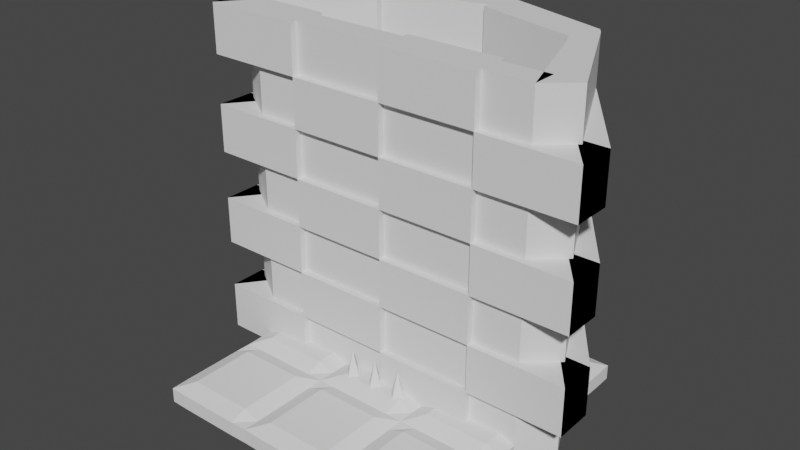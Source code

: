 # Source: Tiles.blend  (saved by Blender 2.90.8; exported with 4.5.12 LTS)
import bpy
from mathutils import Matrix  # noqa: F401  (used for matrix-valued properties, if any)

bpy.ops.wm.read_factory_settings(use_empty=True)
scene = bpy.context.scene
scene.name = 'Scene'

# ---- collections
col_collection = bpy.data.collections.new('Collection'); scene.collection.children.link(col_collection)

# ---- materials (node trees are filled in below, after node groups)
mat_material = bpy.data.materials.new('Material')
mat_material.alpha_threshold = 0.0
mat_material.use_transparent_shadow = False
mat_material.line_color = (0.0, 0.0, 0.0, 1.0)
mat_material_001 = bpy.data.materials.new('Material.001')
mat_material_001.alpha_threshold = 0.0
mat_material_001.use_transparent_shadow = False
mat_material_001.line_color = (0.0, 0.0, 0.0, 1.0)

# ---- material node trees
mat_material.use_nodes = True; mat_material.node_tree.nodes.clear()
_N = mat_material.node_tree.nodes; _L = mat_material.node_tree.links
n0 = _N.new('ShaderNodeOutputMaterial'); n0.name = 'Material Output'; n0.location = (300, 300)
n1 = _N.new('ShaderNodeBsdfPrincipled'); n1.name = 'Principled BSDF'; n1.location = (10, 300)
n1.distribution = 'GGX'
n1.subsurface_method = 'BURLEY'
n1.inputs[2].default_value = 0.4
n1.inputs[3].default_value = 1.45
n1.inputs[27].default_value = (0.0, 0.0, 0.0, 1.0)
n1.inputs[28].default_value = 1.0
_L.new(n1.outputs[0], n0.inputs[0])
n0.is_active_output = True
mat_material_001.use_nodes = True; mat_material_001.node_tree.nodes.clear()
_N = mat_material_001.node_tree.nodes; _L = mat_material_001.node_tree.links
n0 = _N.new('ShaderNodeOutputMaterial'); n0.name = 'Material Output'; n0.location = (300, 300)
n1 = _N.new('ShaderNodeBsdfPrincipled'); n1.name = 'Principled BSDF'; n1.location = (10, 300)
n1.distribution = 'GGX'
n1.subsurface_method = 'BURLEY'
n1.inputs[2].default_value = 0.4
n1.inputs[3].default_value = 1.45
n1.inputs[27].default_value = (0.0, 0.0, 0.0, 1.0)
n1.inputs[28].default_value = 1.0
_L.new(n1.outputs[0], n0.inputs[0])
n0.is_active_output = True

# ---- world
world_world = bpy.data.worlds.new('World'); scene.world = world_world
world_world.use_nodes = True; world_world.node_tree.nodes.clear()
_N = world_world.node_tree.nodes; _L = world_world.node_tree.links
n0 = _N.new('ShaderNodeOutputWorld'); n0.name = 'World Output'; n0.location = (300, 300)
n1 = _N.new('ShaderNodeBackground'); n1.name = 'Background'; n1.location = (10, 300)
n1.inputs[0].default_value = (0.05088, 0.05088, 0.05088, 1.0)
_L.new(n1.outputs[0], n0.inputs[0])
n0.is_active_output = True
world_world.color = (0.05088, 0.05088, 0.05088)
world_world.use_sun_shadow = False
world_world.sun_shadow_jitter_overblur = 0.0

# ---- meshes
me_cube = bpy.data.meshes.new('Cube')
me_cube.from_pydata([(1.0, 1.0, 0.1816), (1.0, 1.0, 0.0), (1.0, -1.0, 0.1816), (1.0, -1.0, 0.0), (-1.0, 1.0, 0.1816), (-1.0, 1.0, 0.0), (-1.0, -1.0, 0.1816), (-1.0, -1.0, 0.0), (0.9211, -0.9211, 0.2314), (-0.9211, -0.9211, 0.2314), (0.9211, 0.9211, 0.2314), (-0.9211, 0.9211, 0.2314), (0.7369, -0.9211, 0.2314), (0.5527, -0.9211, 0.2314), (0.3685, -0.9211, 0.2314), (0.1842, -0.9211, 0.2314), (0.0, -0.9211, 0.2314), (-0.1842, -0.9211, 0.2314), (-0.3685, -0.9211, 0.2314), (-0.5527, -0.9211, 0.2314), (-0.7369, -0.9211, 0.2314), (0.9211, 0.7369, 0.2314), (0.9211, 0.5527, 0.2314), (0.9211, 0.3685, 0.2314), (0.9211, 0.1842, 0.2314), (0.9211, 0.0, 0.2314), (0.9211, -0.1842, 0.2314), (0.9211, -0.3685, 0.2314), (0.9211, -0.5527, 0.2314), (0.9211, -0.7369, 0.2314), (-0.9211, -0.7369, 0.2314), (-0.9211, -0.5527, 0.2314), (-0.9211, -0.3685, 0.2314), (-0.9211, -0.1842, 0.2314), (-0.9211, 0.0, 0.2314), (-0.9211, 0.1842, 0.2314), (-0.9211, 0.3685, 0.2314), (-0.9211, 0.5527, 0.2314), (-0.9211, 0.7369, 0.2314), (-0.7369, 0.9211, 0.2314), (-0.5527, 0.9211, 0.2314), (-0.3685, 0.9211, 0.2314), (-0.1842, 0.9211, 0.2314), (0.0, 0.9211, 0.2314), (0.1842, 0.9211, 0.2314), (0.3685, 0.9211, 0.2314), (0.5527, 0.9211, 0.2314), (0.7369, 0.9211, 0.2314), (0.7369, 0.7369, 0.2314), (0.7369, 0.5527, 0.2314), (0.7369, 0.3685, 0.2314), (0.7369, 0.1842, 0.2314), (0.7369, 0.0, 0.2314), (0.7369, -0.1842, 0.2314), (0.7369, -0.3685, 0.2314), (0.7369, -0.5527, 0.2314), (0.7369, -0.7369, 0.2314), (0.5527, 0.7369, 0.2314), (0.5527, 0.5527, 0.8882), (0.5527, 0.3685, 0.2314), (0.5527, 0.1842, 0.2314), (0.5527, 0.0, 0.8882), (0.5527, -0.1842, 0.2314), (0.5527, -0.3685, 0.2314), (0.5527, -0.5527, 0.8882), (0.5527, -0.7369, 0.2314), (0.3685, 0.7369, 0.2314), (0.3685, 0.5527, 0.2314), (0.3685, 0.3685, 0.2314), (0.3685, 0.1842, 0.2314), (0.3685, 0.0, 0.2314), (0.3685, -0.1842, 0.2314), (0.3685, -0.3685, 0.2314), (0.3685, -0.5527, 0.2314), (0.3685, -0.7369, 0.2314), (0.1842, 0.7369, 0.2314), (0.1842, 0.5527, 0.2314), (0.1842, 0.3685, 0.2314), (0.1842, 0.1842, 0.2314), (0.1842, 0.0, 0.2314), (0.1842, -0.1842, 0.2314), (0.1842, -0.3685, 0.2314), (0.1842, -0.5527, 0.2314), (0.1842, -0.7369, 0.2314), (0.0, 0.7369, 0.2314), (0.0, 0.5527, 0.8882), (0.0, 0.3685, 0.2314), (0.0, 0.1842, 0.2314), (0.0, 0.0, 0.8882), (0.0, -0.1842, 0.2314), (0.0, -0.3685, 0.2314), (0.0, -0.5527, 0.8882), (0.0, -0.7369, 0.2314), (-0.1842, 0.7369, 0.2314), (-0.1842, 0.5527, 0.2314), (-0.1842, 0.3685, 0.2314), (-0.1842, 0.1842, 0.2314), (-0.1842, 0.0, 0.2314), (-0.1842, -0.1842, 0.2314), (-0.1842, -0.3685, 0.2314), (-0.1842, -0.5527, 0.2314), (-0.1842, -0.7369, 0.2314), (-0.3685, 0.7369, 0.2314), (-0.3685, 0.5527, 0.2314), (-0.3685, 0.3685, 0.2314), (-0.3685, 0.1842, 0.2314), (-0.3685, 0.0, 0.2314), (-0.3685, -0.1842, 0.2314), (-0.3685, -0.3685, 0.2314), (-0.3685, -0.5527, 0.2314), (-0.3685, -0.7369, 0.2314), (-0.5527, 0.7369, 0.2314), (-0.5527, 0.5527, 0.8882), (-0.5527, 0.3685, 0.2314), (-0.5527, 0.1842, 0.2314), (-0.5527, 0.0, 0.8882), (-0.5527, -0.1842, 0.2314), (-0.5527, -0.3685, 0.2314), (-0.5527, -0.5527, 0.8882), (-0.5527, -0.7369, 0.2314), (-0.7369, 0.7369, 0.2314), (-0.7369, 0.5527, 0.2314), (-0.7369, 0.3685, 0.2314), (-0.7369, 0.1842, 0.2314), (-0.7369, 0.0, 0.2314), (-0.7369, -0.1842, 0.2314), (-0.7369, -0.3685, 0.2314), (-0.7369, -0.5527, 0.2314), (-0.7369, -0.7369, 0.2314)], [], [(0, 4, 11, 39, 40, 41, 42, 43, 44, 45, 46, 47, 10), (3, 2, 6, 7), (7, 6, 4, 5), (5, 1, 3, 7), (1, 0, 2, 3), (5, 4, 0, 1), (128, 30, 9, 20), (6, 2, 8, 12, 13, 14, 15, 16, 17, 18, 19, 20, 9), (4, 6, 9, 30, 31, 32, 33, 34, 35, 36, 37, 38, 11), (2, 0, 10, 21, 22, 23, 24, 25, 26, 27, 28, 29, 8), (29, 56, 12, 8), (56, 65, 13, 12), (65, 74, 14, 13), (74, 83, 15, 14), (83, 92, 16, 15), (92, 101, 17, 16), (101, 110, 18, 17), (110, 119, 19, 18), (119, 128, 20, 19), (10, 47, 48, 21), (21, 48, 49, 22), (22, 49, 50, 23), (23, 50, 51, 24), (24, 51, 52, 25), (25, 52, 53, 26), (26, 53, 54, 27), (27, 54, 55, 28), (28, 55, 56, 29), (47, 46, 57, 48), (102, 111, 103), (50, 49, 59), (50, 59, 60, 51), (84, 85, 76), (62, 52, 61), (53, 62, 63, 54), (75, 84, 76), (53, 52, 62), (46, 45, 66, 57), (97, 87, 96), (68, 59, 67), (59, 68, 69, 60), (60, 70, 61), (61, 70, 62), (62, 71, 72, 63), (70, 60, 69), (71, 62, 70), (45, 44, 75, 66), (66, 75, 76, 67), (67, 76, 77, 68), (68, 77, 78, 69), (69, 78, 79, 70), (70, 79, 80, 71), (71, 80, 81, 72), (72, 81, 82, 73), (73, 82, 83, 74), (44, 43, 84, 75), (57, 58, 49), (65, 55, 64), (77, 86, 87, 78), (48, 57, 49), (56, 55, 65), (80, 89, 90, 81), (60, 61, 52), (92, 82, 91), (43, 42, 93, 84), (57, 67, 58), (64, 73, 65), (86, 95, 96, 87), (67, 57, 66), (74, 65, 73), (89, 98, 99, 90), (84, 94, 85), (91, 100, 92), (42, 41, 102, 93), (93, 102, 103, 94), (94, 103, 104, 95), (95, 104, 105, 96), (96, 105, 106, 97), (97, 106, 107, 98), (98, 107, 108, 99), (99, 108, 109, 100), (100, 109, 110, 101), (41, 40, 111, 102), (51, 60, 52), (83, 82, 92), (104, 113, 114, 105), (63, 64, 55), (119, 109, 118), (107, 116, 117, 108), (54, 63, 55), (110, 109, 119), (40, 39, 120, 111), (94, 84, 93), (101, 92, 100), (113, 122, 123, 114), (111, 121, 112), (118, 127, 119), (116, 125, 126, 117), (121, 111, 120), (128, 119, 127), (39, 11, 38, 120), (120, 38, 37, 121), (121, 37, 36, 122), (122, 36, 35, 123), (123, 35, 34, 124), (124, 34, 33, 125), (125, 33, 32, 126), (126, 32, 31, 127), (127, 31, 30, 128), (59, 49, 58), (80, 79, 89), (89, 79, 88), (107, 106, 116), (116, 106, 115), (104, 103, 113), (113, 103, 112), (77, 76, 86), (86, 76, 85), (111, 112, 103), (105, 114, 106), (114, 115, 106), (108, 117, 109), (117, 118, 109), (81, 90, 82), (90, 91, 82), (78, 87, 79), (87, 88, 79), (87, 97, 88), (124, 114, 123), (114, 124, 115), (127, 117, 126), (117, 127, 118), (100, 90, 99), (90, 100, 91), (73, 63, 72), (63, 73, 64), (58, 67, 59), (95, 86, 94), (85, 94, 86), (122, 113, 121), (112, 121, 113), (125, 116, 124), (115, 124, 116), (98, 89, 97), (88, 97, 89)])
_uv = me_cube.uv_layers.new(name='UVMap')
_uv.uv.foreach_set('vector', [0.9054, 0.08493, 0.9085, 0.8995, 0.8588, 0.8494, 0.8565, 0.7843, 0.8551, 0.7149, 0.8536, 0.6432, 0.8523, 0.5711, 0.8511, 0.4989, 0.8494, 0.4244, 0.8478, 0.3515, 0.8461, 0.28, 0.8446, 0.2075, 0.8445, 0.1395, 0.002611, 0.002764, 0.08495, 0.0784, 0.09194, 0.9184, 0.01238, 0.9851, 0.01238, 0.9851, 0.09194, 0.9184, 0.9085, 0.8995, 0.9967, 0.9966, 0.9731, 0.9691, 0.01753, 0.9691, 0.01753, 0.01347, 0.9731, 0.01347, 1.001, 0.002572, 0.9054, 0.08493, 0.08495, 0.0784, 0.002611, 0.002764, 0.9967, 0.9966, 0.9085, 0.8995, 0.9054, 0.08493, 1.001, 0.002572, 0.2183, 0.7897, 0.2169, 0.8594, 0.1489, 0.8618, 0.1488, 0.7938, 0.09194, 0.9184, 0.08495, 0.0784, 0.1346, 0.152, 0.1369, 0.217, 0.1383, 0.2864, 0.1398, 0.3582, 0.1411, 0.4302, 0.1423, 0.5025, 0.144, 0.5769, 0.1456, 0.6498, 0.1473, 0.7213, 0.1488, 0.7938, 0.1489, 0.8618, 0.9085, 0.8995, 0.09194, 0.9184, 0.1489, 0.8618, 0.2169, 0.8594, 0.2894, 0.8581, 0.3609, 0.8571, 0.4338, 0.856, 0.5083, 0.8548, 0.5805, 0.8534, 0.6525, 0.852, 0.7243, 0.8507, 0.7937, 0.8495, 0.8588, 0.8494, 0.08495, 0.0784, 0.9054, 0.08493, 0.8445, 0.1395, 0.7765, 0.142, 0.704, 0.1432, 0.6325, 0.1442, 0.5596, 0.1453, 0.4851, 0.1465, 0.4129, 0.148, 0.3409, 0.1494, 0.2691, 0.1506, 0.1997, 0.1518, 0.1346, 0.152, 0.1997, 0.1518, 0.2039, 0.2187, 0.1369, 0.217, 0.1346, 0.152, 0.2039, 0.2187, 0.206, 0.2888, 0.1383, 0.2864, 0.1369, 0.217, 0.206, 0.2888, 0.209, 0.3584, 0.1398, 0.3582, 0.1383, 0.2864, 0.209, 0.3584, 0.2108, 0.4302, 0.1411, 0.4302, 0.1398, 0.3582, 0.2108, 0.4302, 0.2121, 0.5029, 0.1423, 0.5025, 0.1411, 0.4302, 0.2121, 0.5029, 0.2145, 0.5751, 0.144, 0.5769, 0.1423, 0.5025, 0.2145, 0.5751, 0.2158, 0.6476, 0.1456, 0.6498, 0.144, 0.5769, 0.2158, 0.6476, 0.2165, 0.7193, 0.1473, 0.7213, 0.1456, 0.6498, 0.2165, 0.7193, 0.2183, 0.7897, 0.1488, 0.7938, 0.1473, 0.7213, 0.8445, 0.1395, 0.8446, 0.2075, 0.7751, 0.2116, 0.7765, 0.142, 0.7765, 0.142, 0.7751, 0.2116, 0.7046, 0.2124, 0.704, 0.1432, 0.704, 0.1432, 0.7046, 0.2124, 0.6329, 0.2144, 0.6325, 0.1442, 0.6325, 0.1442, 0.6329, 0.2144, 0.5604, 0.2159, 0.5596, 0.1453, 0.5596, 0.1453, 0.5604, 0.2159, 0.4882, 0.2161, 0.4851, 0.1465, 0.4851, 0.1465, 0.4882, 0.2161, 0.4155, 0.2176, 0.4129, 0.148, 0.4129, 0.148, 0.4155, 0.2176, 0.3437, 0.2185, 0.3409, 0.1494, 0.3409, 0.1494, 0.3437, 0.2185, 0.274, 0.2182, 0.2691, 0.1506, 0.2691, 0.1506, 0.274, 0.2182, 0.2039, 0.2187, 0.1997, 0.1518, 0.8446, 0.2075, 0.8461, 0.28, 0.777, 0.2821, 0.7751, 0.2116, 0.7844, 0.6429, 0.7874, 0.7126, 0.7165, 0.6421, 0.6329, 0.2144, 0.7046, 0.2124, 0.6339, 0.2853, 0.6329, 0.2144, 0.6339, 0.2853, 0.5633, 0.2846, 0.5604, 0.2159, 0.7813, 0.4984, 0.711, 0.4995, 0.7101, 0.4259, 0.4174, 0.2882, 0.4882, 0.2161, 0.4898, 0.2865, 0.4155, 0.2176, 0.4174, 0.2882, 0.3471, 0.2863, 0.3437, 0.2185, 0.7789, 0.4262, 0.7813, 0.4984, 0.7101, 0.4259, 0.4155, 0.2176, 0.4882, 0.2161, 0.4174, 0.2882, 0.8461, 0.28, 0.8478, 0.3515, 0.7776, 0.3537, 0.777, 0.2821, 0.4979, 0.573, 0.569, 0.4992, 0.5706, 0.5718, 0.6365, 0.3554, 0.6339, 0.2853, 0.7067, 0.3554, 0.6339, 0.2853, 0.6365, 0.3554, 0.5644, 0.3566, 0.5633, 0.2846, 0.5633, 0.2846, 0.4913, 0.3577, 0.4898, 0.2865, 0.4898, 0.2865, 0.4913, 0.3577, 0.4174, 0.2882, 0.4174, 0.2882, 0.4208, 0.3577, 0.349, 0.3584, 0.3471, 0.2863, 0.4913, 0.3577, 0.5633, 0.2846, 0.5644, 0.3566, 0.4208, 0.3577, 0.4174, 0.2882, 0.4913, 0.3577, 0.8478, 0.3515, 0.8494, 0.4244, 0.7789, 0.4262, 0.7776, 0.3537, 0.7776, 0.3537, 0.7789, 0.4262, 0.7101, 0.4259, 0.7067, 0.3554, 0.7067, 0.3554, 0.7101, 0.4259, 0.6381, 0.4276, 0.6365, 0.3554, 0.6365, 0.3554, 0.6381, 0.4276, 0.5661, 0.4286, 0.5644, 0.3566, 0.5644, 0.3566, 0.5661, 0.4286, 0.4955, 0.4284, 0.4913, 0.3577, 0.4913, 0.3577, 0.4955, 0.4284, 0.4228, 0.4295, 0.4208, 0.3577, 0.4208, 0.3577, 0.4228, 0.4295, 0.351, 0.4302, 0.349, 0.3584, 0.349, 0.3584, 0.351, 0.4302, 0.2814, 0.4295, 0.2769, 0.3593, 0.2769, 0.3593, 0.2814, 0.4295, 0.2108, 0.4302, 0.209, 0.3584, 0.8494, 0.4244, 0.8511, 0.4989, 0.7813, 0.4984, 0.7789, 0.4262, 0.777, 0.2821, 0.7056, 0.2837, 0.7046, 0.2124, 0.206, 0.2888, 0.274, 0.2182, 0.2754, 0.2876, 0.6381, 0.4276, 0.6398, 0.5006, 0.569, 0.4992, 0.5661, 0.4286, 0.7751, 0.2116, 0.777, 0.2821, 0.7046, 0.2124, 0.2039, 0.2187, 0.274, 0.2182, 0.206, 0.2888, 0.4228, 0.4295, 0.4244, 0.5021, 0.3536, 0.5007, 0.351, 0.4302, 0.5633, 0.2846, 0.4898, 0.2865, 0.4882, 0.2161, 0.2121, 0.5029, 0.2814, 0.4295, 0.2824, 0.5018, 0.8511, 0.4989, 0.8523, 0.5711, 0.7826, 0.5711, 0.7813, 0.4984, 0.777, 0.2821, 0.7067, 0.3554, 0.7056, 0.2837, 0.2754, 0.2876, 0.2769, 0.3593, 0.206, 0.2888, 0.6398, 0.5006, 0.6424, 0.5711, 0.5706, 0.5718, 0.569, 0.4992, 0.7067, 0.3554, 0.777, 0.2821, 0.7776, 0.3537, 0.209, 0.3584, 0.206, 0.2888, 0.2769, 0.3593, 0.4244, 0.5021, 0.4273, 0.5727, 0.3553, 0.5738, 0.3536, 0.5007, 0.7813, 0.4984, 0.712, 0.5719, 0.711, 0.4995, 0.2824, 0.5018, 0.2833, 0.5754, 0.2121, 0.5029, 0.8523, 0.5711, 0.8536, 0.6432, 0.7844, 0.6429, 0.7826, 0.5711, 0.7826, 0.5711, 0.7844, 0.6429, 0.7165, 0.6421, 0.712, 0.5719, 0.712, 0.5719, 0.7165, 0.6421, 0.6444, 0.6429, 0.6424, 0.5711, 0.6424, 0.5711, 0.6444, 0.6429, 0.5726, 0.6436, 0.5706, 0.5718, 0.5706, 0.5718, 0.5726, 0.6436, 0.5021, 0.6436, 0.4979, 0.573, 0.4979, 0.573, 0.5021, 0.6436, 0.429, 0.6447, 0.4273, 0.5727, 0.4273, 0.5727, 0.429, 0.6447, 0.3569, 0.6459, 0.3553, 0.5738, 0.3553, 0.5738, 0.3569, 0.6459, 0.2867, 0.6459, 0.2833, 0.5754, 0.2833, 0.5754, 0.2867, 0.6459, 0.2158, 0.6476, 0.2145, 0.5751, 0.8536, 0.6432, 0.8551, 0.7149, 0.7874, 0.7126, 0.7844, 0.6429, 0.5604, 0.2159, 0.5633, 0.2846, 0.4882, 0.2161, 0.2108, 0.4302, 0.2814, 0.4295, 0.2121, 0.5029, 0.6444, 0.6429, 0.6463, 0.715, 0.576, 0.7131, 0.5726, 0.6436, 0.3471, 0.2863, 0.2754, 0.2876, 0.274, 0.2182, 0.2165, 0.7193, 0.2867, 0.6459, 0.2878, 0.7176, 0.429, 0.6447, 0.4301, 0.7167, 0.3595, 0.716, 0.3569, 0.6459, 0.3437, 0.2185, 0.3471, 0.2863, 0.274, 0.2182, 0.2158, 0.6476, 0.2867, 0.6459, 0.2165, 0.7193, 0.8551, 0.7149, 0.8565, 0.7843, 0.7895, 0.7826, 0.7874, 0.7126, 0.712, 0.5719, 0.7813, 0.4984, 0.7826, 0.5711, 0.2145, 0.5751, 0.2121, 0.5029, 0.2833, 0.5754, 0.6463, 0.715, 0.6497, 0.7828, 0.5779, 0.7837, 0.576, 0.7131, 0.7874, 0.7126, 0.7194, 0.7831, 0.718, 0.7137, 0.2878, 0.7176, 0.2888, 0.789, 0.2165, 0.7193, 0.4301, 0.7167, 0.433, 0.7855, 0.3605, 0.787, 0.3595, 0.716, 0.7194, 0.7831, 0.7874, 0.7126, 0.7895, 0.7826, 0.2183, 0.7897, 0.2165, 0.7193, 0.2888, 0.789, 0.8565, 0.7843, 0.8588, 0.8494, 0.7937, 0.8495, 0.7895, 0.7826, 0.7895, 0.7826, 0.7937, 0.8495, 0.7243, 0.8507, 0.7194, 0.7831, 0.7194, 0.7831, 0.7243, 0.8507, 0.6525, 0.852, 0.6497, 0.7828, 0.6497, 0.7828, 0.6525, 0.852, 0.5805, 0.8534, 0.5779, 0.7837, 0.5779, 0.7837, 0.5805, 0.8534, 0.5083, 0.8548, 0.5052, 0.7852, 0.5052, 0.7852, 0.5083, 0.8548, 0.4338, 0.856, 0.433, 0.7855, 0.433, 0.7855, 0.4338, 0.856, 0.3609, 0.8571, 0.3605, 0.787, 0.3605, 0.787, 0.3609, 0.8571, 0.2894, 0.8581, 0.2888, 0.789, 0.2888, 0.789, 0.2894, 0.8581, 0.2169, 0.8594, 0.2183, 0.7897, 0.6339, 0.2853, 0.7046, 0.2124, 0.7056, 0.2837, 0.4228, 0.4295, 0.4955, 0.4284, 0.4244, 0.5021, 0.4244, 0.5021, 0.4955, 0.4284, 0.4967, 0.5007, 0.429, 0.6447, 0.5021, 0.6436, 0.4301, 0.7167, 0.4301, 0.7167, 0.5021, 0.6436, 0.5036, 0.7149, 0.6444, 0.6429, 0.7165, 0.6421, 0.6463, 0.715, 0.6463, 0.715, 0.7165, 0.6421, 0.718, 0.7137, 0.6381, 0.4276, 0.7101, 0.4259, 0.6398, 0.5006, 0.6398, 0.5006, 0.7101, 0.4259, 0.711, 0.4995, 0.7874, 0.7126, 0.718, 0.7137, 0.7165, 0.6421, 0.5726, 0.6436, 0.576, 0.7131, 0.5021, 0.6436, 0.576, 0.7131, 0.5036, 0.7149, 0.5021, 0.6436, 0.3569, 0.6459, 0.3595, 0.716, 0.2867, 0.6459, 0.3595, 0.716, 0.2878, 0.7176, 0.2867, 0.6459, 0.351, 0.4302, 0.3536, 0.5007, 0.2814, 0.4295, 0.3536, 0.5007, 0.2824, 0.5018, 0.2814, 0.4295, 0.5661, 0.4286, 0.569, 0.4992, 0.4955, 0.4284, 0.569, 0.4992, 0.4967, 0.5007, 0.4955, 0.4284, 0.569, 0.4992, 0.4979, 0.573, 0.4967, 0.5007, 0.5052, 0.7852, 0.576, 0.7131, 0.5779, 0.7837, 0.576, 0.7131, 0.5052, 0.7852, 0.5036, 0.7149, 0.2888, 0.789, 0.3595, 0.716, 0.3605, 0.787, 0.3595, 0.716, 0.2888, 0.789, 0.2878, 0.7176, 0.2833, 0.5754, 0.3536, 0.5007, 0.3553, 0.5738, 0.3536, 0.5007, 0.2833, 0.5754, 0.2824, 0.5018, 0.2769, 0.3593, 0.3471, 0.2863, 0.349, 0.3584, 0.3471, 0.2863, 0.2769, 0.3593, 0.2754, 0.2876, 0.7056, 0.2837, 0.7067, 0.3554, 0.6339, 0.2853, 0.6424, 0.5711, 0.6398, 0.5006, 0.712, 0.5719, 0.711, 0.4995, 0.712, 0.5719, 0.6398, 0.5006, 0.6497, 0.7828, 0.6463, 0.715, 0.7194, 0.7831, 0.718, 0.7137, 0.7194, 0.7831, 0.6463, 0.715, 0.433, 0.7855, 0.4301, 0.7167, 0.5052, 0.7852, 0.5036, 0.7149, 0.5052, 0.7852, 0.4301, 0.7167, 0.4273, 0.5727, 0.4244, 0.5021, 0.4979, 0.573, 0.4967, 0.5007, 0.4979, 0.573, 0.4244, 0.5021])
me_cube.materials.append(mat_material)
me_cube.use_remesh_preserve_volume = False
me_cube.use_remesh_preserve_attributes = False
me_cube.use_mirror_vertex_groups = False
me_cube.update()
me_cube_001 = bpy.data.meshes.new('Cube.001')
me_cube_001.from_pydata([(1.0, 1.0, 0.1816), (1.0, 1.0, 0.0), (1.0, -1.0, 0.1816), (1.0, -1.0, 0.0), (-1.0, 1.0, 0.1816), (-1.0, 1.0, 0.0), (-1.0, -1.0, 0.1816), (-1.0, -1.0, 0.0), (0.9211, -0.9211, 0.2314), (-0.9211, -0.9211, 0.2314), (0.9211, 0.9211, 0.2314), (-0.9211, 0.9211, 0.2314)], [], [(0, 4, 11, 10), (3, 2, 6, 7), (7, 6, 4, 5), (5, 1, 3, 7), (1, 0, 2, 3), (5, 4, 0, 1), (8, 2, 0, 10), (6, 9, 11, 4), (2, 8, 9, 6), (8, 10, 11, 9)])
_uv = me_cube_001.uv_layers.new(name='UVMap')
_uv.uv.foreach_set('vector', [0.9511, 0.9221, 0.08863, 0.9123, 0.1705, 0.8298, 0.8527, 0.8285, 0.9987, 0.007045, 0.9382, 0.06683, 0.07206, 0.06262, 0.01144, -0.007862, 0.01144, -0.007862, 0.07206, 0.06262, 0.08863, 0.9123, 0.008559, 1.001, 0.03678, 0.9585, 0.03678, 0.02033, 0.975, 0.02033, 0.975, 0.9585, 0.9987, 0.9897, 0.9511, 0.9221, 0.9382, 0.06683, 0.9987, 0.007045, 0.008559, 1.001, 0.08863, 0.9123, 0.9511, 0.9221, 0.9987, 0.9897, 0.8508, 0.1377, 0.9382, 0.06683, 0.9511, 0.9221, 0.8527, 0.8285, 0.07206, 0.06262, 0.1628, 0.1252, 0.1705, 0.8298, 0.08863, 0.9123, 0.9382, 0.06683, 0.8508, 0.1377, 0.1628, 0.1252, 0.07206, 0.06262, 0.8508, 0.1377, 0.8527, 0.8285, 0.1705, 0.8298, 0.1628, 0.1252])
me_cube_001.materials.append(mat_material_001)
me_cube_001.use_remesh_preserve_volume = False
me_cube_001.use_remesh_preserve_attributes = False
me_cube_001.use_mirror_vertex_groups = False
me_cube_001.update()
me_cube_003 = bpy.data.meshes.new('Cube.003')
me_cube_003.from_pydata([(-2.992, -2.992, -0.07346), (-2.992, -2.992, 0.2322), (-2.992, 2.992, -0.07346), (-2.992, 2.992, 0.2322), (2.992, -2.992, -0.07346), (2.992, -2.992, 0.2322), (2.992, 2.992, -0.07346), (2.992, 2.992, 0.2322), (-2.992, 1.0, -0.07346), (-2.992, -1.0, -0.07346), (-2.992, -1.0, 0.2322), (-2.992, 1.0, 0.2322), (1.0, 2.992, -0.07346), (-1.0, 2.992, -0.07346), (-1.0, 2.992, 0.2322), (1.0, 2.992, 0.2322), (2.992, -1.0, -0.07346), (2.992, 1.0, -0.07346), (2.992, 1.0, 0.2322), (2.992, -1.0, 0.2322), (-1.0, -2.992, -0.07346), (1.0, -2.992, -0.07346), (1.0, -2.992, 0.2322), (-1.0, -2.992, 0.2322), (1.0, 1.0, 0.2322), (1.0, -1.0, 0.2322), (-1.0, 1.0, 0.2322), (-1.0, -1.0, 0.2322), (-1.0, 1.0, -0.07346), (-1.0, -1.0, -0.07346), (1.0, 1.0, -0.07346), (1.0, -1.0, -0.07346), (-3.0, -1.333, -0.07346), (-3.0, -2.667, -0.07346), (-3.0, 1.333, 0.2322), (-3.0, 2.667, 0.2322), (-1.333, 3.0, -0.07346), (-2.667, 3.0, -0.07346), (1.333, 3.0, 0.2322), (2.667, 3.0, 0.2322), (3.0, 1.333, -0.07346), (3.0, 2.667, -0.07346), (3.0, -1.333, 0.2322), (3.0, -2.667, 0.2322), (1.333, -3.0, -0.07346), (2.667, -3.0, -0.07346), (-1.333, -3.0, 0.2322), (-2.667, -3.0, 0.2322), (-3.0, 2.667, -0.07346), (-3.0, 1.333, -0.07346), (-3.0, 0.6667, -0.07346), (-3.0, -0.6667, -0.07346), (-3.0, -2.667, 0.2322), (-3.0, -1.333, 0.2322), (-3.0, -0.6667, 0.2322), (-3.0, 0.6667, 0.2322), (2.667, 3.0, -0.07346), (1.333, 3.0, -0.07346), (0.6667, 3.0, -0.07346), (-0.6667, 3.0, -0.07346), (-2.667, 3.0, 0.2322), (-1.333, 3.0, 0.2322), (-0.6667, 3.0, 0.2322), (0.6667, 3.0, 0.2322), (3.0, -2.667, -0.07346), (3.0, -1.333, -0.07346), (3.0, -0.6667, -0.07346), (3.0, 0.6667, -0.07346), (3.0, 2.667, 0.2322), (3.0, 1.333, 0.2322), (3.0, 0.6667, 0.2322), (3.0, -0.6667, 0.2322), (-2.667, -3.0, -0.07346), (-1.333, -3.0, -0.07346), (-0.6667, -3.0, -0.07346), (0.6667, -3.0, -0.07346), (2.667, -3.0, 0.2322), (1.333, -3.0, 0.2322), (0.6667, -3.0, 0.2322), (-0.6667, -3.0, 0.2322), (1.0, -1.333, 0.2322), (1.0, -2.667, 0.2322), (1.0, 2.667, 0.2322), (1.0, 1.333, 0.2322), (1.0, 0.6667, 0.2322), (1.0, -0.6667, 0.2322), (-1.0, -1.333, 0.2322), (-1.0, -2.667, 0.2322), (-1.0, 2.667, 0.2322), (-1.0, 1.333, 0.2322), (-1.0, 0.6667, 0.2322), (-1.0, -0.6667, 0.2322), (1.333, 1.0, 0.2322), (2.667, 1.0, 0.2322), (1.333, -1.0, 0.2322), (2.667, -1.0, 0.2322), (-0.6667, 1.0, 0.2322), (0.6667, 1.0, 0.2322), (-0.6667, -1.0, 0.2322), (0.6667, -1.0, 0.2322), (-2.667, 1.0, 0.2322), (-1.333, 1.0, 0.2322), (-2.667, -1.0, 0.2322), (-1.333, -1.0, 0.2322), (-1.0, -1.333, -0.07346), (-1.0, -2.667, -0.07346), (-1.0, 2.667, -0.07346), (-1.0, 1.333, -0.07346), (-1.0, 0.6667, -0.07346), (-1.0, -0.6667, -0.07346), (1.0, -1.333, -0.07346), (1.0, -2.667, -0.07346), (1.0, 2.667, -0.07346), (1.0, 1.333, -0.07346), (1.0, 0.6667, -0.07346), (1.0, -0.6667, -0.07346), (-1.333, 1.0, -0.07346), (-2.667, 1.0, -0.07346), (-1.333, -1.0, -0.07346), (-2.667, -1.0, -0.07346), (0.6667, 1.0, -0.07346), (-0.6667, 1.0, -0.07346), (0.6667, -1.0, -0.07346), (-0.6667, -1.0, -0.07346), (2.667, 1.0, -0.07346), (1.333, 1.0, -0.07346), (2.667, -1.0, -0.07346), (1.333, -1.0, -0.07346), (1.333, 0.6667, -0.07346), (1.333, -0.6667, -0.07346), (2.667, 0.6667, -0.07346), (2.667, -0.6667, -0.07346), (1.333, 2.667, -0.07346), (1.333, 1.333, -0.07346), (2.667, 2.667, -0.07346), (2.667, 1.333, -0.07346), (-0.6667, 0.6667, -0.07346), (-0.6667, -0.6667, -0.07346), (0.6667, 0.6667, -0.07346), (0.6667, -0.6667, -0.07346), (-0.6667, 2.667, -0.07346), (-0.6667, 1.333, -0.07346), (0.6667, 2.667, -0.07346), (0.6667, 1.333, -0.07346), (-2.667, 0.6667, -0.07346), (-2.667, -0.6667, -0.07346), (-1.333, 0.6667, -0.07346), (-1.333, -0.6667, -0.07346), (-2.667, 2.667, -0.07346), (-2.667, 1.333, -0.07346), (-1.333, 2.667, -0.07346), (-1.333, 1.333, -0.07346), (-0.6667, -1.333, -0.07346), (-0.6667, -2.667, -0.07346), (0.6667, -1.333, -0.07346), (0.6667, -2.667, -0.07346), (-2.667, -1.333, -0.07346), (-2.667, -2.667, -0.07346), (-1.333, -1.333, -0.07346), (-1.333, -2.667, -0.07346), (-1.333, 0.6667, 0.3599), (-1.333, -0.6667, 0.3599), (-2.667, 0.6667, 0.3599), (-2.667, -0.6667, 0.3599), (-1.333, 2.667, 0.3599), (-1.333, 1.333, 0.3599), (-2.667, 2.667, 0.3599), (-2.667, 1.333, 0.3599), (0.6667, 0.6667, 0.3599), (0.6667, -0.6667, 0.3599), (-0.6667, 0.6667, 0.3599), (-0.6667, -0.6667, 0.3599), (0.6667, 2.667, 0.3599), (0.6667, 1.333, 0.3599), (-0.6667, 2.667, 0.3599), (-0.6667, 1.333, 0.3599), (2.667, 0.6667, 0.3599), (2.667, -0.6667, 0.3599), (1.333, 0.6667, 0.3599), (1.333, -0.6667, 0.3599), (2.667, 2.667, 0.3599), (2.667, 1.333, 0.3599), (1.333, 2.667, 0.3599), (1.333, 1.333, 0.3599), (0.6667, -1.333, 0.3599), (0.6667, -2.667, 0.3599), (-0.6667, -1.333, 0.3599), (-0.6667, -2.667, 0.3599), (2.667, -1.333, 0.3599), (2.667, -2.667, 0.3599), (1.333, -1.333, 0.3599), (1.333, -2.667, 0.3599), (-1.333, -1.333, 0.3599), (-1.333, -2.667, 0.3599), (-2.667, -1.333, 0.3599), (-2.667, -2.667, 0.3599), (1.333, -1.333, -0.07346), (1.333, -2.667, -0.07346), (2.667, -1.333, -0.07346), (2.667, -2.667, -0.07346)], [], [(48, 35, 3, 2), (56, 39, 7, 6), (64, 43, 5, 4), (72, 47, 1, 0), (199, 64, 4, 45), (195, 52, 1, 47), (191, 81, 22, 77), (187, 87, 23, 79), (183, 83, 24, 92), (179, 85, 25, 94), (175, 89, 26, 96), (171, 91, 27, 98), (167, 34, 11, 100), (163, 54, 10, 102), (159, 105, 20, 73), (155, 111, 21, 75), (151, 107, 28, 116), (147, 109, 29, 118), (143, 113, 30, 120), (139, 115, 31, 122), (135, 40, 17, 124), (131, 66, 16, 126), (44, 77, 22, 21), (74, 79, 23, 20), (40, 69, 18, 17), (66, 71, 19, 16), (36, 61, 14, 13), (58, 63, 15, 12), (32, 53, 10, 9), (50, 55, 11, 8), (9, 10, 54, 51), (51, 54, 55, 50), (0, 1, 52, 33), (33, 52, 53, 32), (13, 14, 62, 59), (59, 62, 63, 58), (2, 3, 60, 37), (37, 60, 61, 36), (17, 18, 70, 67), (67, 70, 71, 66), (6, 7, 68, 41), (41, 68, 69, 40), (21, 22, 78, 75), (75, 78, 79, 74), (4, 5, 76, 45), (45, 76, 77, 44), (115, 129, 127, 31), (129, 131, 126, 127), (30, 125, 128, 114), (114, 128, 129, 115), (125, 124, 130, 128), (128, 130, 131, 129), (124, 17, 67, 130), (130, 67, 66, 131), (113, 133, 125, 30), (133, 135, 124, 125), (12, 57, 132, 112), (112, 132, 133, 113), (57, 56, 134, 132), (132, 134, 135, 133), (56, 6, 41, 134), (134, 41, 40, 135), (109, 137, 123, 29), (137, 139, 122, 123), (28, 121, 136, 108), (108, 136, 137, 109), (121, 120, 138, 136), (136, 138, 139, 137), (120, 30, 114, 138), (138, 114, 115, 139), (107, 141, 121, 28), (141, 143, 120, 121), (13, 59, 140, 106), (106, 140, 141, 107), (59, 58, 142, 140), (140, 142, 143, 141), (58, 12, 112, 142), (142, 112, 113, 143), (51, 145, 119, 9), (145, 147, 118, 119), (8, 117, 144, 50), (50, 144, 145, 51), (117, 116, 146, 144), (144, 146, 147, 145), (116, 28, 108, 146), (146, 108, 109, 147), (49, 149, 117, 8), (149, 151, 116, 117), (2, 37, 148, 48), (48, 148, 149, 49), (37, 36, 150, 148), (148, 150, 151, 149), (36, 13, 106, 150), (150, 106, 107, 151), (105, 153, 74, 20), (153, 155, 75, 74), (29, 123, 152, 104), (104, 152, 153, 105), (123, 122, 154, 152), (152, 154, 155, 153), (122, 31, 110, 154), (154, 110, 111, 155), (33, 157, 72, 0), (157, 159, 73, 72), (9, 119, 156, 32), (32, 156, 157, 33), (119, 118, 158, 156), (156, 158, 159, 157), (118, 29, 104, 158), (158, 104, 105, 159), (91, 161, 103, 27), (161, 163, 102, 103), (26, 101, 160, 90), (90, 160, 161, 91), (101, 100, 162, 160), (160, 162, 163, 161), (100, 11, 55, 162), (162, 55, 54, 163), (89, 165, 101, 26), (165, 167, 100, 101), (14, 61, 164, 88), (88, 164, 165, 89), (61, 60, 166, 164), (164, 166, 167, 165), (60, 3, 35, 166), (166, 35, 34, 167), (85, 169, 99, 25), (169, 171, 98, 99), (24, 97, 168, 84), (84, 168, 169, 85), (97, 96, 170, 168), (168, 170, 171, 169), (96, 26, 90, 170), (170, 90, 91, 171), (83, 173, 97, 24), (173, 175, 96, 97), (15, 63, 172, 82), (82, 172, 173, 83), (63, 62, 174, 172), (172, 174, 175, 173), (62, 14, 88, 174), (174, 88, 89, 175), (71, 177, 95, 19), (177, 179, 94, 95), (18, 93, 176, 70), (70, 176, 177, 71), (93, 92, 178, 176), (176, 178, 179, 177), (92, 24, 84, 178), (178, 84, 85, 179), (69, 181, 93, 18), (181, 183, 92, 93), (7, 39, 180, 68), (68, 180, 181, 69), (39, 38, 182, 180), (180, 182, 183, 181), (38, 15, 82, 182), (182, 82, 83, 183), (81, 185, 78, 22), (185, 187, 79, 78), (25, 99, 184, 80), (80, 184, 185, 81), (99, 98, 186, 184), (184, 186, 187, 185), (98, 27, 86, 186), (186, 86, 87, 187), (43, 189, 76, 5), (189, 191, 77, 76), (19, 95, 188, 42), (42, 188, 189, 43), (95, 94, 190, 188), (188, 190, 191, 189), (94, 25, 80, 190), (190, 80, 81, 191), (87, 193, 46, 23), (193, 195, 47, 46), (27, 103, 192, 86), (86, 192, 193, 87), (103, 102, 194, 192), (192, 194, 195, 193), (102, 10, 53, 194), (194, 53, 52, 195), (111, 197, 44, 21), (197, 199, 45, 44), (31, 127, 196, 110), (110, 196, 197, 111), (127, 126, 198, 196), (196, 198, 199, 197), (126, 16, 65, 198), (198, 65, 64, 199), (20, 23, 46, 73), (73, 46, 47, 72), (16, 19, 42, 65), (65, 42, 43, 64), (12, 15, 38, 57), (57, 38, 39, 56), (8, 11, 34, 49), (49, 34, 35, 48)])
_uv = me_cube_003.uv_layers.new(name='UVMap')
_uv.uv.foreach_set('vector', [-0.8363, 1.447, -0.8715, 1.306, -0.7521, 1.284, -0.6729, 1.363, -0.5974, -1.544, -0.712, -1.509, -0.7288, -1.633, -0.6606, -1.707, -3.389, -1.825, -3.353, -1.682, -3.477, -1.66, -3.554, -1.741, -3.634, 1.242, -3.502, 1.205, -3.476, 1.322, -3.553, 1.405, -0.3972, 4.026, -0.3972, 4.192, -0.55, 4.189, -0.5536, 4.026, -0.3872, 1.007, -0.395, 1.184, -0.5501, 1.18, -0.5536, 1.015, -0.3851, -1.029, -0.3912, -0.8508, -0.5491, -0.8502, -0.5529, -1.021, -0.3859, -0.009368, -0.392, 0.168, -0.5492, 0.1685, -0.5529, -0.00109, 1.527, -1.031, 1.521, -0.8542, 1.36, -0.8535, 1.361, -1.025, 0.5724, -1.03, 0.5659, -0.8529, 0.405, -0.8523, 0.4059, -1.024, 1.525, -0.0129, 1.518, 0.1647, 1.357, 0.1653, 1.358, -0.006206, 0.5691, -0.01129, 0.5627, 0.166, 0.402, 0.1666, 0.4029, -0.00474, 1.521, 1.008, 1.513, 1.187, 1.354, 1.183, 1.355, 1.014, 0.5655, 1.007, 0.5574, 1.185, 0.3984, 1.181, 0.3992, 1.013, -0.3972, 2.025, -0.3972, 2.192, -0.55, 2.192, -0.5536, 2.025, -0.3972, 3.025, -0.3972, 3.192, -0.55, 3.192, -0.5536, 3.025, 1.479, 2.025, 1.479, 2.192, 1.323, 2.192, 1.323, 2.025, 0.5409, 2.025, 0.5409, 2.192, 0.3846, 2.192, 0.3846, 2.025, 1.479, 3.025, 1.479, 3.192, 1.323, 3.192, 1.323, 3.025, 0.5409, 3.025, 0.5409, 3.192, 0.3846, 3.192, 0.3846, 3.025, 1.479, 4.026, 1.479, 4.192, 1.323, 4.189, 1.323, 4.026, 0.5409, 4.026, 0.5409, 4.192, 0.3846, 4.189, 0.3846, 4.026, -3.664, -0.861, -3.514, -0.8546, -3.518, -0.6802, -3.669, -0.6852, -3.681, 0.1746, -3.531, 0.1748, -3.529, 0.3511, -3.682, 0.3523, -1.454, -1.833, -1.462, -1.677, -1.62, -1.684, -1.613, -1.84, -2.401, -1.876, -2.403, -1.711, -2.567, -1.704, -2.572, -1.868, -0.5553, 0.4373, -0.713, 0.4322, -0.7136, 0.2512, -0.5564, 0.251, -0.5553, -0.6438, -0.7068, -0.6411, -0.7093, -0.8166, -0.5632, -0.8228, -2.749, 1.507, -2.749, 1.35, -2.59, 1.345, -2.587, 1.502, -1.799, 1.487, -1.802, 1.334, -1.646, 1.325, -1.641, 1.48, -2.587, 1.502, -2.59, 1.345, -2.43, 1.343, -2.428, 1.498, -2.428, 1.498, -2.43, 1.343, -1.802, 1.334, -1.799, 1.487, -3.553, 1.405, -3.476, 1.322, -3.369, 1.351, -3.4, 1.489, -3.4, 1.489, -3.369, 1.351, -2.749, 1.35, -2.749, 1.507, -0.5564, 0.251, -0.7136, 0.2512, -0.7153, 0.06942, -0.5598, 0.06946, -0.5598, 0.06946, -0.7153, 0.06942, -0.7068, -0.6411, -0.5553, -0.6438, -0.6729, 1.363, -0.7521, 1.284, -0.7368, 1.145, -0.5941, 1.182, -0.5941, 1.182, -0.7368, 1.145, -0.713, 0.4322, -0.5553, 0.4373, -1.613, -1.84, -1.62, -1.684, -1.778, -1.695, -1.771, -1.849, -1.771, -1.849, -1.778, -1.695, -2.403, -1.711, -2.401, -1.876, -0.6606, -1.707, -0.7288, -1.633, -0.8491, -1.652, -0.8144, -1.789, -0.8144, -1.789, -0.8491, -1.652, -1.462, -1.677, -1.454, -1.833, -3.669, -0.6852, -3.518, -0.6802, -3.526, -0.5062, -3.674, -0.5101, -3.674, -0.5101, -3.526, -0.5062, -3.531, 0.1748, -3.681, 0.1746, -3.554, -1.741, -3.477, -1.66, -3.497, -1.525, -3.632, -1.563, -3.632, -1.563, -3.497, -1.525, -3.514, -0.8546, -3.664, -0.861, 0.5409, 3.192, 0.5409, 3.359, 0.3846, 3.359, 0.3846, 3.192, 0.5409, 3.359, 0.5409, 4.026, 0.3846, 4.026, 0.3846, 3.359, 1.323, 3.192, 1.323, 3.359, 1.166, 3.359, 1.166, 3.192, 1.166, 3.192, 1.166, 3.359, 0.5409, 3.359, 0.5409, 3.192, 1.323, 3.359, 1.323, 4.026, 1.166, 4.026, 1.166, 3.359, 1.166, 3.359, 1.166, 4.026, 0.5409, 4.026, 0.5409, 3.359, 1.323, 4.026, 1.323, 4.189, 1.166, 4.192, 1.166, 4.026, 1.166, 4.026, 1.166, 4.192, 0.5409, 4.192, 0.5409, 4.026, 1.479, 3.192, 1.479, 3.359, 1.323, 3.359, 1.323, 3.192, 1.479, 3.359, 1.479, 4.026, 1.323, 4.026, 1.323, 3.359, 2.257, 3.192, 2.261, 3.359, 2.104, 3.359, 2.104, 3.192, 2.104, 3.192, 2.104, 3.359, 1.479, 3.359, 1.479, 3.192, 2.261, 3.359, 2.261, 4.026, 2.104, 4.026, 2.104, 3.359, 2.104, 3.359, 2.104, 4.026, 1.479, 4.026, 1.479, 3.359, 2.261, 4.026, 2.257, 4.189, 2.104, 4.192, 2.104, 4.026, 2.104, 4.026, 2.104, 4.192, 1.479, 4.192, 1.479, 4.026, 0.5409, 2.192, 0.5409, 2.358, 0.3846, 2.358, 0.3846, 2.192, 0.5409, 2.358, 0.5409, 3.025, 0.3846, 3.025, 0.3846, 2.358, 1.323, 2.192, 1.323, 2.358, 1.166, 2.358, 1.166, 2.192, 1.166, 2.192, 1.166, 2.358, 0.5409, 2.358, 0.5409, 2.192, 1.323, 2.358, 1.323, 3.025, 1.166, 3.025, 1.166, 2.358, 1.166, 2.358, 1.166, 3.025, 0.5409, 3.025, 0.5409, 2.358, 1.323, 3.025, 1.323, 3.192, 1.166, 3.192, 1.166, 3.025, 1.166, 3.025, 1.166, 3.192, 0.5409, 3.192, 0.5409, 3.025, 1.479, 2.192, 1.479, 2.358, 1.323, 2.358, 1.323, 2.192, 1.479, 2.358, 1.479, 3.025, 1.323, 3.025, 1.323, 2.358, 2.257, 2.192, 2.261, 2.358, 2.104, 2.358, 2.104, 2.192, 2.104, 2.192, 2.104, 2.358, 1.479, 2.358, 1.479, 2.192, 2.261, 2.358, 2.261, 3.025, 2.104, 3.025, 2.104, 2.358, 2.104, 2.358, 2.104, 3.025, 1.479, 3.025, 1.479, 2.358, 2.261, 3.025, 2.257, 3.192, 2.104, 3.192, 2.104, 3.025, 2.104, 3.025, 2.104, 3.192, 1.479, 3.192, 1.479, 3.025, 0.5409, 1.191, 0.5409, 1.358, 0.3846, 1.358, 0.3846, 1.195, 0.5409, 1.358, 0.5409, 2.025, 0.3846, 2.025, 0.3846, 1.358, 1.323, 1.195, 1.323, 1.358, 1.166, 1.358, 1.166, 1.191, 1.166, 1.191, 1.166, 1.358, 0.5409, 1.358, 0.5409, 1.191, 1.323, 1.358, 1.323, 2.025, 1.166, 2.025, 1.166, 1.358, 1.166, 1.358, 1.166, 2.025, 0.5409, 2.025, 0.5409, 1.358, 1.323, 2.025, 1.323, 2.192, 1.166, 2.192, 1.166, 2.025, 1.166, 2.025, 1.166, 2.192, 0.5409, 2.192, 0.5409, 2.025, 1.479, 1.191, 1.479, 1.358, 1.323, 1.358, 1.323, 1.195, 1.479, 1.358, 1.479, 2.025, 1.323, 2.025, 1.323, 1.358, 2.257, 1.195, 2.261, 1.358, 2.104, 1.358, 2.104, 1.191, 2.104, 1.191, 2.104, 1.358, 1.479, 1.358, 1.479, 1.191, 2.261, 1.358, 2.261, 2.025, 2.104, 2.025, 2.104, 1.358, 2.104, 1.358, 2.104, 2.025, 1.479, 2.025, 1.479, 1.358, 2.261, 2.025, 2.257, 2.192, 2.104, 2.192, 2.104, 2.025, 2.104, 2.025, 2.104, 2.192, 1.479, 2.192, 1.479, 2.025, -0.3972, 2.192, -0.3972, 2.358, -0.5536, 2.358, -0.55, 2.192, -0.3972, 2.358, -0.3972, 3.025, -0.5536, 3.025, -0.5536, 2.358, 0.3846, 2.192, 0.3846, 2.358, 0.2282, 2.358, 0.2282, 2.192, 0.2282, 2.192, 0.2282, 2.358, -0.3972, 2.358, -0.3972, 2.192, 0.3846, 2.358, 0.3846, 3.025, 0.2282, 3.025, 0.2282, 2.358, 0.2282, 2.358, 0.2282, 3.025, -0.3972, 3.025, -0.3972, 2.358, 0.3846, 3.025, 0.3846, 3.192, 0.2282, 3.192, 0.2282, 3.025, 0.2282, 3.025, 0.2282, 3.192, -0.3972, 3.192, -0.3972, 3.025, -0.3972, 1.191, -0.3972, 1.358, -0.5536, 1.358, -0.55, 1.195, -0.3972, 1.358, -0.3972, 2.025, -0.5536, 2.025, -0.5536, 1.358, 0.3846, 1.195, 0.3846, 1.358, 0.2282, 1.358, 0.2282, 1.191, 0.2282, 1.191, 0.2282, 1.358, -0.3972, 1.358, -0.3972, 1.191, 0.3846, 1.358, 0.3846, 2.025, 0.2282, 2.025, 0.2282, 1.358, 0.2282, 1.358, 0.2282, 2.025, -0.3972, 2.025, -0.3972, 1.358, 0.3846, 2.025, 0.3846, 2.192, 0.2282, 2.192, 0.2282, 2.025, 0.2282, 2.025, 0.2282, 2.192, -0.3972, 2.192, -0.3972, 2.025, 0.5627, 0.166, 0.5705, 0.3467, 0.4011, 0.3379, 0.402, 0.1666, 0.5705, 0.3467, 0.5655, 1.007, 0.3992, 1.013, 0.4011, 0.3379, 1.357, 0.1653, 1.356, 0.337, 1.19, 0.3434, 1.197, 0.166, 1.197, 0.166, 1.19, 0.3434, 0.5705, 0.3467, 0.5627, 0.166, 1.356, 0.337, 1.355, 1.014, 1.184, 1.006, 1.19, 0.3434, 1.19, 0.3434, 1.184, 1.006, 0.5655, 1.007, 0.5705, 0.3467, 1.355, 1.014, 1.354, 1.183, 1.191, 1.187, 1.184, 1.006, 1.184, 1.006, 1.191, 1.187, 0.5574, 1.185, 0.5655, 1.007, 1.518, 0.1647, 1.526, 0.3458, 1.356, 0.337, 1.357, 0.1653, 1.526, 0.3458, 1.521, 1.008, 1.355, 1.014, 1.356, 0.337, 2.311, 0.1633, 2.315, 0.3336, 2.147, 0.3419, 2.154, 0.1639, 2.154, 0.1639, 2.147, 0.3419, 1.526, 0.3458, 1.518, 0.1647, 2.315, 0.3336, 2.316, 1.014, 2.144, 1.006, 2.147, 0.3419, 2.147, 0.3419, 2.144, 1.006, 1.521, 1.008, 1.526, 0.3458, 2.316, 1.014, 2.312, 1.185, 2.151, 1.189, 2.144, 1.006, 2.144, 1.006, 2.151, 1.189, 1.513, 1.187, 1.521, 1.008, 0.5659, -0.8529, 0.5737, -0.672, 0.4041, -0.6807, 0.405, -0.8523, 0.5737, -0.672, 0.5691, -0.01129, 0.4029, -0.00474, 0.4041, -0.6807, 1.36, -0.8535, 1.359, -0.6822, 1.193, -0.6756, 1.2, -0.8529, 1.2, -0.8529, 1.193, -0.6756, 0.5737, -0.672, 0.5659, -0.8529, 1.359, -0.6822, 1.358, -0.006206, 1.189, -0.01489, 1.193, -0.6756, 1.193, -0.6756, 1.189, -0.01489, 0.5691, -0.01129, 0.5737, -0.672, 1.358, -0.006206, 1.357, 0.1653, 1.197, 0.166, 1.189, -0.01489, 1.189, -0.01489, 1.197, 0.166, 0.5627, 0.166, 0.5691, -0.01129, 1.521, -0.8542, 1.529, -0.6735, 1.359, -0.6822, 1.36, -0.8535, 1.529, -0.6735, 1.525, -0.0129, 1.358, -0.006206, 1.359, -0.6822, 2.312, -0.8554, 2.315, -0.6859, 2.148, -0.6776, 2.154, -0.8549, 2.154, -0.8549, 2.148, -0.6776, 1.529, -0.6735, 1.521, -0.8542, 2.315, -0.6859, 2.316, -0.009685, 2.146, -0.01802, 2.148, -0.6776, 2.148, -0.6776, 2.146, -0.01802, 1.525, -0.0129, 1.529, -0.6735, 2.316, -0.009685, 2.311, 0.1633, 2.154, 0.1639, 2.146, -0.01802, 2.146, -0.01802, 2.154, 0.1639, 1.518, 0.1647, 1.525, -0.0129, 0.5709, -1.874, 0.5784, -1.692, 0.4079, -1.701, 0.4087, -1.87, 0.5784, -1.692, 0.5724, -1.03, 0.4059, -1.024, 0.4079, -1.701, 1.364, -1.868, 1.363, -1.7, 1.197, -1.694, 1.205, -1.872, 1.205, -1.872, 1.197, -1.694, 0.5784, -1.692, 0.5709, -1.874, 1.363, -1.7, 1.361, -1.025, 1.192, -1.034, 1.197, -1.694, 1.197, -1.694, 1.192, -1.034, 0.5724, -1.03, 0.5784, -1.692, 1.361, -1.025, 1.36, -0.8535, 1.2, -0.8529, 1.192, -1.034, 1.192, -1.034, 1.2, -0.8529, 0.5659, -0.8529, 0.5724, -1.03, 1.526, -1.872, 1.533, -1.691, 1.363, -1.7, 1.364, -1.868, 1.533, -1.691, 1.527, -1.031, 1.361, -1.025, 1.363, -1.7, 2.313, -1.867, 2.316, -1.702, 2.15, -1.694, 2.157, -1.871, 2.157, -1.871, 2.15, -1.694, 1.533, -1.691, 1.526, -1.872, 2.316, -1.702, 2.316, -1.028, 2.146, -1.036, 2.15, -1.694, 2.15, -1.694, 2.146, -1.036, 1.527, -1.031, 1.533, -1.691, 2.316, -1.028, 2.312, -0.8554, 2.154, -0.8549, 2.146, -1.036, 2.146, -1.036, 2.154, -0.8549, 1.521, -0.8542, 1.527, -1.031, -0.3912, -0.8508, -0.3832, -0.6689, -0.5534, -0.6773, -0.5491, -0.8502, -0.3832, -0.6689, -0.3859, -0.009368, -0.5529, -0.00109, -0.5534, -0.6773, 0.405, -0.8523, 0.4041, -0.6807, 0.2377, -0.674, 0.244, -0.8516, 0.244, -0.8516, 0.2377, -0.674, -0.3832, -0.6689, -0.3912, -0.8508, 0.4041, -0.6807, 0.4029, -0.00474, 0.2334, -0.01343, 0.2377, -0.674, 0.2377, -0.674, 0.2334, -0.01343, -0.3859, -0.009368, -0.3832, -0.6689, 0.4029, -0.00474, 0.402, 0.1666, 0.2413, 0.1673, 0.2334, -0.01343, 0.2334, -0.01343, 0.2413, 0.1673, -0.392, 0.168, -0.3859, -0.009368, -0.389, -1.876, -0.3813, -1.692, -0.5536, -1.701, -0.5497, -1.872, -0.3813, -1.692, -0.3851, -1.029, -0.5529, -1.021, -0.5536, -1.701, 0.4087, -1.87, 0.4079, -1.701, 0.2409, -1.695, 0.2491, -1.874, 0.2491, -1.874, 0.2409, -1.695, -0.3813, -1.692, -0.389, -1.876, 0.4079, -1.701, 0.4059, -1.024, 0.2361, -1.033, 0.2409, -1.695, 0.2409, -1.695, 0.2361, -1.033, -0.3851, -1.029, -0.3813, -1.692, 0.4059, -1.024, 0.405, -0.8523, 0.244, -0.8516, 0.2361, -1.033, 0.2361, -1.033, 0.244, -0.8516, -0.3912, -0.8508, -0.3851, -1.029, -0.392, 0.168, -0.384, 0.3492, -0.5535, 0.3408, -0.5492, 0.1685, -0.384, 0.3492, -0.3872, 1.007, -0.5536, 1.015, -0.5535, 0.3408, 0.402, 0.1666, 0.4011, 0.3379, 0.2349, 0.3444, 0.2413, 0.1673, 0.2413, 0.1673, 0.2349, 0.3444, -0.384, 0.3492, -0.392, 0.168, 0.4011, 0.3379, 0.3992, 1.013, 0.2292, 1.004, 0.2349, 0.3444, 0.2349, 0.3444, 0.2292, 1.004, -0.3872, 1.007, -0.384, 0.3492, 0.3992, 1.013, 0.3984, 1.181, 0.2368, 1.185, 0.2292, 1.004, 0.2292, 1.004, 0.2368, 1.185, -0.395, 1.184, -0.3872, 1.007, -0.3972, 3.192, -0.3972, 3.359, -0.5536, 3.359, -0.55, 3.192, -0.3972, 3.359, -0.3972, 4.026, -0.5536, 4.026, -0.5536, 3.359, 0.3846, 3.192, 0.3846, 3.359, 0.2282, 3.359, 0.2282, 3.192, 0.2282, 3.192, 0.2282, 3.359, -0.3972, 3.359, -0.3972, 3.192, 0.3846, 3.359, 0.3846, 4.026, 0.2282, 4.026, 0.2282, 3.359, 0.2282, 3.359, 0.2282, 4.026, -0.3972, 4.026, -0.3972, 3.359, 0.3846, 4.026, 0.3846, 4.189, 0.2282, 4.192, 0.2282, 4.026, 0.2282, 4.026, 0.2282, 4.192, -0.3972, 4.192, -0.3972, 4.026, -3.682, 0.3523, -3.529, 0.3511, -3.53, 0.5271, -3.681, 0.5334, -3.681, 0.5334, -3.53, 0.5271, -3.502, 1.205, -3.634, 1.242, -2.572, -1.868, -2.567, -1.704, -2.731, -1.698, -2.738, -1.859, -2.738, -1.859, -2.731, -1.698, -3.353, -1.682, -3.389, -1.825, -0.5632, -0.8228, -0.7093, -0.8166, -0.7094, -0.9885, -0.5778, -0.9903, -0.5778, -0.9903, -0.7094, -0.9885, -0.712, -1.509, -0.5974, -1.544, -1.641, 1.48, -1.646, 1.325, -1.49, 1.32, -1.484, 1.476, -1.484, 1.476, -1.49, 1.32, -0.8715, 1.306, -0.8363, 1.447])
me_cube_003.use_remesh_fix_poles = True
me_cube_003.use_remesh_preserve_attributes = False
me_cube_003.use_mirror_vertex_groups = False
me_cube_003.update()
me_cube_004 = bpy.data.meshes.new('Cube.004')
me_cube_004.from_pydata([(3.0, -0.2572, 0.0), (3.0, -0.2572, 7.0), (-3.0, -0.2572, 1.0), (-3.0, -0.2572, 2.0), (-3.0, -0.2572, 3.0), (-3.0, -0.2572, 4.0), (-3.0, -0.2572, 5.0), (-3.0, -0.2572, 6.0), (3.0, -0.2572, 6.0), (3.0, -0.2572, 5.0), (3.0, -0.2572, 4.0), (3.0, -0.2572, 3.0), (3.0, -0.2572, 2.0), (3.0, -0.2572, 1.0), (-2.0, -0.2572, 0.0), (0.0, -0.2572, 0.0), (2.0, -0.2572, 0.0), (2.0, -0.2572, 7.0), (0.0, -0.2572, 7.0), (-2.0, -0.2572, 7.0), (2.0, -0.2572, 1.0), (0.0, -0.2572, 1.0), (-2.0, -0.2572, 1.0), (2.0, -0.2572, 2.0), (0.0, -0.2572, 2.0), (-2.0, -0.2572, 2.0), (2.0, -0.2572, 3.0), (0.0, -0.2572, 3.0), (-2.0, -0.2572, 3.0), (2.0, -0.2572, 4.0), (0.0, -0.2572, 4.0), (-2.0, -0.2572, 4.0), (2.0, -0.2572, 5.0), (0.0, -0.2572, 5.0), (-2.0, -0.2572, 5.0), (2.0, -0.2572, 6.0), (0.0, -0.2572, 6.0), (-2.0, -0.2572, 6.0), (-2.0, -0.399, 7.0), (-2.0, -0.399, 1.0), (-2.0, -0.399, 2.0), (-2.0, -0.399, 3.0), (-2.0, -0.399, 4.0), (-2.0, -0.399, 5.0), (-2.0, -0.399, 6.0), (-4.0, -0.399, 6.0), (-4.0, -0.399, 7.0), (-4.0, -0.399, 0.0), (-4.0, -0.399, 1.0), (-4.0, -0.399, 2.0), (-4.0, -0.399, 3.0), (-4.0, -0.399, 4.0), (-4.0, -0.399, 5.0), (4.0, -0.399, 6.0), (4.0, -0.399, 5.0), (4.0, -0.399, 4.0), (4.0, -0.399, 3.0), (4.0, -0.399, 2.0), (4.0, -0.399, 1.0), (-2.0, -0.399, 0.0), (0.0, -0.399, 0.0), (2.0, -0.399, 0.0), (2.0, -0.399, 7.0), (0.0, -0.399, 7.0), (2.0, -0.399, 1.0), (0.0, -0.399, 1.0), (2.0, -0.399, 2.0), (0.0, -0.399, 2.0), (2.0, -0.399, 3.0), (0.0, -0.399, 3.0), (2.0, -0.399, 4.0), (0.0, -0.399, 4.0), (2.0, -0.399, 5.0), (0.0, -0.399, 5.0), (2.0, -0.399, 6.0), (0.0, -0.399, 6.0), (3.0, 0.2572, 0.0), (3.0, 0.2572, 7.0), (-3.0, 0.2572, 1.0), (-3.0, 0.2572, 2.0), (-3.0, 0.2572, 3.0), (-3.0, 0.2572, 4.0), (-3.0, 0.2572, 5.0), (-3.0, 0.2572, 6.0), (3.0, 0.2572, 6.0), (3.0, 0.2572, 5.0), (3.0, 0.2572, 4.0), (3.0, 0.2572, 3.0), (3.0, 0.2572, 2.0), (3.0, 0.2572, 1.0), (-2.0, 0.2572, 0.0), (0.0, 0.2572, 0.0), (2.0, 0.2572, 0.0), (2.0, 0.2572, 7.0), (0.0, 0.2572, 7.0), (-2.0, 0.2572, 7.0), (2.0, 0.2572, 1.0), (0.0, 0.2572, 1.0), (-2.0, 0.2572, 1.0), (2.0, 0.2572, 2.0), (0.0, 0.2572, 2.0), (-2.0, 0.2572, 2.0), (2.0, 0.2572, 3.0), (0.0, 0.2572, 3.0), (-2.0, 0.2572, 3.0), (2.0, 0.2572, 4.0), (0.0, 0.2572, 4.0), (-2.0, 0.2572, 4.0), (2.0, 0.2572, 5.0), (0.0, 0.2572, 5.0), (-2.0, 0.2572, 5.0), (2.0, 0.2572, 6.0), (0.0, 0.2572, 6.0), (-2.0, 0.2572, 6.0), (-2.0, 0.399, 7.0), (-2.0, 0.399, 1.0), (-2.0, 0.399, 2.0), (-2.0, 0.399, 3.0), (-2.0, 0.399, 4.0), (-2.0, 0.399, 5.0), (-2.0, 0.399, 6.0), (-4.0, 0.399, 6.0), (-4.0, 0.399, 7.0), (-4.0, 0.399, 0.0), (-4.0, 0.399, 1.0), (-4.0, 0.399, 2.0), (-4.0, 0.399, 3.0), (-4.0, 0.399, 4.0), (-4.0, 0.399, 5.0), (4.0, 0.399, 6.0), (4.0, 0.399, 5.0), (4.0, 0.399, 4.0), (4.0, 0.399, 3.0), (4.0, 0.399, 2.0), (4.0, 0.399, 1.0), (-2.0, 0.399, 0.0), (0.0, 0.399, 0.0), (2.0, 0.399, 0.0), (2.0, 0.399, 7.0), (0.0, 0.399, 7.0), (2.0, 0.399, 1.0), (0.0, 0.399, 1.0), (2.0, 0.399, 2.0), (0.0, 0.399, 2.0), (2.0, 0.399, 3.0), (0.0, 0.399, 3.0), (2.0, 0.399, 4.0), (0.0, 0.399, 4.0), (2.0, 0.399, 5.0), (0.0, 0.399, 5.0), (2.0, 0.399, 6.0), (0.0, 0.399, 6.0)], [], [(151, 120, 113, 112), (56, 132, 131, 55), (33, 73, 43, 34), (22, 25, 3, 2), (28, 31, 5, 4), (24, 25, 40, 67), (34, 37, 7, 6), (0, 16, 61, 60, 15, 14, 59, 47, 123, 135, 90, 91, 136, 137, 92, 76), (80, 4, 5, 81), (10, 86, 85, 9), (27, 30, 71, 69), (98, 115, 124, 48, 39, 22, 2, 78), (24, 23, 66, 67), (129, 150, 111, 84, 8, 35, 74, 53), (116, 101, 79, 3, 25, 40, 49, 125), (143, 116, 101, 100), (12, 88, 87, 11), (112, 113, 95, 94), (149, 119, 120, 151), (32, 33, 73, 72), (75, 44, 43, 73), (145, 117, 118, 147), (42, 51, 127, 118, 107, 81, 5, 31), (28, 27, 69, 41), (10, 29, 70, 55, 131, 146, 105, 86), (52, 128, 127, 51), (29, 26, 68, 70), (10, 9, 32, 29), (18, 19, 37, 36), (31, 34, 43, 42), (33, 34, 31, 30), (120, 113, 83, 7, 37, 44, 45, 121), (12, 11, 26, 23), (58, 64, 20, 13, 89, 96, 140, 134), (30, 31, 42, 71), (35, 36, 33, 32), (33, 30, 71, 73), (0, 13, 20, 16), (29, 32, 72, 70), (8, 84, 77, 1), (49, 50, 126, 125), (8, 1, 17, 35), (90, 98, 97, 91), (146, 105, 106, 147), (71, 42, 41, 69), (72, 73, 71, 70), (35, 17, 62, 74), (31, 28, 41, 42), (22, 21, 65, 39), (23, 26, 68, 66), (18, 36, 75, 63), (20, 21, 65, 64), (27, 24, 67, 69), (37, 19, 38, 44), (25, 28, 41, 40), (23, 20, 64, 66), (122, 121, 45, 46), (36, 37, 44, 75), (21, 24, 67, 65), (0, 76, 89, 13), (110, 119, 128, 52, 43, 34, 6, 82), (54, 130, 129, 53), (25, 22, 39, 40), (16, 20, 64, 61), (104, 117, 126, 50, 41, 28, 4, 80), (35, 32, 72, 74), (21, 15, 60, 65), (33, 36, 75, 73), (14, 22, 39, 59), (37, 34, 43, 44), (82, 6, 7, 83), (123, 124, 115, 135), (130, 54, 72, 32, 9, 85, 108, 148), (112, 151, 150, 111), (98, 78, 79, 101), (104, 80, 81, 107), (62, 63, 75, 74), (110, 82, 83, 113), (29, 30, 27, 26), (103, 145, 147, 106), (11, 87, 102, 144, 132, 56, 68, 26), (21, 22, 14, 15), (29, 70, 71, 30), (27, 28, 25, 24), (58, 134, 133, 57), (133, 142, 99, 88, 12, 23, 66, 57), (48, 124, 123, 47), (26, 27, 69, 68), (78, 2, 3, 79), (142, 143, 145, 144), (149, 109, 110, 119), (108, 148, 149, 109), (43, 52, 51, 42), (68, 69, 67, 66), (140, 141, 97, 96), (67, 40, 39, 65), (130, 148, 150, 129), (100, 143, 142, 99), (39, 48, 47, 59), (150, 151, 139, 138), (105, 146, 144, 102), (41, 50, 49, 40), (86, 105, 108, 85), (141, 115, 116, 143), (107, 118, 119, 110), (38, 46, 45, 44), (106, 107, 110, 109), (136, 141, 140, 137), (88, 99, 102, 87), (23, 24, 21, 20), (118, 127, 128, 119), (100, 101, 104, 103), (109, 149, 147, 106), (76, 92, 96, 89), (105, 146, 148, 108), (102, 103, 106, 105), (108, 109, 112, 111), (53, 74, 72, 54), (84, 111, 93, 77), (96, 97, 100, 99), (106, 147, 118, 107), (120, 121, 122, 114), (116, 125, 126, 117), (132, 144, 146, 131), (146, 147, 149, 148), (111, 150, 138, 93), (107, 118, 117, 104), (64, 65, 60, 61), (99, 142, 144, 102), (94, 139, 151, 112), (55, 70, 68, 56), (57, 66, 64, 58), (103, 145, 143, 100), (113, 120, 114, 95), (101, 116, 117, 104), (99, 142, 140, 96), (36, 35, 74, 75), (98, 115, 141, 97), (97, 141, 143, 100), (134, 140, 142, 133), (101, 116, 115, 98), (92, 137, 140, 96), (111, 150, 148, 108), (97, 141, 136, 91), (144, 145, 103, 102), (109, 149, 151, 112), (90, 135, 115, 98), (113, 120, 119, 110), (104, 117, 145, 103), (46, 38, 19, 18, 63, 62, 17, 1, 77, 93, 138, 139, 94, 95, 114, 122)])
_uv = me_cube_004.uv_layers.new(name='UVMap')
_uv.uv.foreach_set('vector', [0.5283, 0.8549, 0.291, 0.8549, 0.2813, 0.8549, 0.5186, 0.8549, 0.9482, 0.4275, 1.003, 0.4275, 1.003, 0.5699, 0.9482, 0.5699, 0.4833, 0.7124, 0.4736, 0.7124, 0.2363, 0.7124, 0.246, 0.7124, 0.246, 0.1426, 0.246, 0.285, 0.1274, 0.285, 0.1274, 0.1426, 0.246, 0.4275, 0.246, 0.5699, 0.1274, 0.5699, 0.1274, 0.4275, 0.4833, 0.285, 0.246, 0.285, 0.2363, 0.285, 0.4736, 0.285, 0.246, 0.7124, 0.246, 0.8549, 0.1274, 0.8549, 0.1274, 0.7124, 0.8393, 0.0001095, 0.7206, 0.0001095, 0.7109, 0.0001095, 0.4736, 0.0001095, 0.4833, 0.0001095, 0.246, 0.0001095, 0.2363, 0.0001095, -0.0009701, 0.0001095, 0.05369, 0.0001095, 0.291, 0.0001095, 0.2813, 0.0001095, 0.5186, 0.0001095, 0.5283, 0.0001095, 0.7656, 0.0001095, 0.7558, 0.0001095, 0.8745, 0.0001095, 0.1626, 0.4275, 0.1274, 0.4275, 0.1274, 0.5699, 0.1626, 0.5699, 0.8393, 0.5699, 0.8745, 0.5699, 0.8745, 0.7124, 0.8393, 0.7124, 0.4833, 0.4275, 0.4833, 0.5699, 0.4736, 0.5699, 0.4736, 0.4275, 0.2813, 0.1426, 0.291, 0.1426, 0.05369, 0.1426, -0.0009701, 0.1426, 0.2363, 0.1426, 0.246, 0.1426, 0.1274, 0.1426, 0.1626, 0.1426, 0.4833, 0.285, 0.7206, 0.285, 0.7109, 0.285, 0.4736, 0.285, 1.003, 0.8549, 0.7656, 0.8549, 0.7558, 0.8549, 0.8745, 0.8549, 0.8393, 0.8549, 0.7206, 0.8549, 0.7109, 0.8549, 0.9482, 0.8549, 0.291, 0.285, 0.2813, 0.285, 0.1626, 0.285, 0.1274, 0.285, 0.246, 0.285, 0.2363, 0.285, -0.0009701, 0.285, 0.05369, 0.285, 0.5283, 0.285, 0.291, 0.285, 0.2813, 0.285, 0.5186, 0.285, 0.8393, 0.285, 0.8745, 0.285, 0.8745, 0.4275, 0.8393, 0.4275, 0.5186, 0.8549, 0.2813, 0.8549, 0.2813, 0.9973, 0.5186, 0.9973, 0.5283, 0.7124, 0.291, 0.7124, 0.291, 0.8549, 0.5283, 0.8549, 0.7206, 0.7124, 0.4833, 0.7124, 0.4736, 0.7124, 0.7109, 0.7124, 0.4736, 0.8549, 0.2363, 0.8549, 0.2363, 0.7124, 0.4736, 0.7124, 0.5283, 0.4275, 0.291, 0.4275, 0.291, 0.5699, 0.5283, 0.5699, 0.2363, 0.5699, -0.0009701, 0.5699, 0.05369, 0.5699, 0.291, 0.5699, 0.2813, 0.5699, 0.1626, 0.5699, 0.1274, 0.5699, 0.246, 0.5699, 0.246, 0.4275, 0.4833, 0.4275, 0.4736, 0.4275, 0.2363, 0.4275, 0.8393, 0.5699, 0.7206, 0.5699, 0.7109, 0.5699, 0.9482, 0.5699, 1.003, 0.5699, 0.7656, 0.5699, 0.7558, 0.5699, 0.8745, 0.5699, -0.0009701, 0.7124, 0.05369, 0.7124, 0.05369, 0.5699, -0.0009701, 0.5699, 0.7206, 0.5699, 0.7206, 0.4275, 0.7109, 0.4275, 0.7109, 0.5699, 0.8393, 0.5699, 0.8393, 0.7124, 0.7206, 0.7124, 0.7206, 0.5699, 0.4833, 0.9973, 0.246, 0.9973, 0.246, 0.8549, 0.4833, 0.8549, 0.246, 0.5699, 0.246, 0.7124, 0.2363, 0.7124, 0.2363, 0.5699, 0.4833, 0.7124, 0.246, 0.7124, 0.246, 0.5699, 0.4833, 0.5699, 0.291, 0.8549, 0.2813, 0.8549, 0.1626, 0.8549, 0.1274, 0.8549, 0.246, 0.8549, 0.2363, 0.8549, -0.0009701, 0.8549, 0.05369, 0.8549, 0.8393, 0.285, 0.8393, 0.4275, 0.7206, 0.4275, 0.7206, 0.285, 0.9482, 0.1426, 0.7109, 0.1426, 0.7206, 0.1426, 0.8393, 0.1426, 0.8745, 0.1426, 0.7558, 0.1426, 0.7656, 0.1426, 1.003, 0.1426, 0.4833, 0.5699, 0.246, 0.5699, 0.2363, 0.5699, 0.4736, 0.5699, 0.7206, 0.8549, 0.4833, 0.8549, 0.4833, 0.7124, 0.7206, 0.7124, 0.4833, 0.7124, 0.4833, 0.5699, 0.4736, 0.5699, 0.4736, 0.7124, 0.8393, 0.0001095, 0.8393, 0.1426, 0.7206, 0.1426, 0.7206, 0.0001095, 0.7206, 0.5699, 0.7206, 0.7124, 0.7109, 0.7124, 0.7109, 0.5699, 0.8393, 0.8549, 0.8745, 0.8549, 0.8745, 0.9973, 0.8393, 0.9973, -0.0009701, 0.285, -0.0009701, 0.4275, 0.05369, 0.4275, 0.05369, 0.285, 0.8393, 0.8549, 0.8393, 0.9973, 0.7206, 0.9973, 0.7206, 0.8549, 0.2813, 0.0001095, 0.2813, 0.1426, 0.5186, 0.1426, 0.5186, 0.0001095, 0.7656, 0.5699, 0.7558, 0.5699, 0.5186, 0.5699, 0.5283, 0.5699, 0.4736, 0.5699, 0.2363, 0.5699, 0.2363, 0.4275, 0.4736, 0.4275, 0.7109, 0.7124, 0.4736, 0.7124, 0.4736, 0.5699, 0.7109, 0.5699, 0.7206, 0.8549, 0.7206, 0.9973, 0.7109, 0.9973, 0.7109, 0.8549, 0.246, 0.5699, 0.246, 0.4275, 0.2363, 0.4275, 0.2363, 0.5699, 0.246, 0.1426, 0.4833, 0.1426, 0.4736, 0.1426, 0.2363, 0.1426, 0.7206, 0.285, 0.7206, 0.4275, 0.7109, 0.4275, 0.7109, 0.285, 0.4833, 0.9973, 0.4833, 0.8549, 0.4736, 0.8549, 0.4736, 0.9973, 0.7206, 0.1426, 0.4833, 0.1426, 0.4736, 0.1426, 0.7109, 0.1426, 0.4833, 0.4275, 0.4833, 0.285, 0.4736, 0.285, 0.4736, 0.4275, 0.246, 0.8549, 0.246, 0.9973, 0.2363, 0.9973, 0.2363, 0.8549, 0.246, 0.285, 0.246, 0.4275, 0.2363, 0.4275, 0.2363, 0.285, 0.7206, 0.285, 0.7206, 0.1426, 0.7109, 0.1426, 0.7109, 0.285, 0.05369, 0.9973, 0.05369, 0.8549, -0.0009701, 0.8549, -0.0009701, 0.9973, 0.4833, 0.8549, 0.246, 0.8549, 0.2363, 0.8549, 0.4736, 0.8549, 0.4833, 0.1426, 0.4833, 0.285, 0.4736, 0.285, 0.4736, 0.1426, 0.8393, 0.0001095, 0.8745, 0.0001095, 0.8745, 0.1426, 0.8393, 0.1426, 0.2813, 0.7124, 0.291, 0.7124, 0.05369, 0.7124, -0.0009701, 0.7124, 0.2363, 0.7124, 0.246, 0.7124, 0.1274, 0.7124, 0.1626, 0.7124, 0.9482, 0.7124, 1.003, 0.7124, 1.003, 0.8549, 0.9482, 0.8549, 0.246, 0.285, 0.246, 0.1426, 0.2363, 0.1426, 0.2363, 0.285, 0.7206, 0.0001095, 0.7206, 0.1426, 0.7109, 0.1426, 0.7109, 0.0001095, 0.2813, 0.4275, 0.291, 0.4275, 0.05369, 0.4275, -0.0009701, 0.4275, 0.2363, 0.4275, 0.246, 0.4275, 0.1274, 0.4275, 0.1626, 0.4275, 0.7206, 0.8549, 0.7206, 0.7124, 0.7109, 0.7124, 0.7109, 0.8549, 0.4833, 0.1426, 0.4833, 0.0001095, 0.4736, 0.0001095, 0.4736, 0.1426, 0.4833, 0.7124, 0.4833, 0.8549, 0.4736, 0.8549, 0.4736, 0.7124, 0.246, 0.0001095, 0.246, 0.1426, 0.2363, 0.1426, 0.2363, 0.0001095, 0.246, 0.8549, 0.246, 0.7124, 0.2363, 0.7124, 0.2363, 0.8549, 0.1626, 0.7124, 0.1274, 0.7124, 0.1274, 0.8549, 0.1626, 0.8549, 0.05369, 0.0001095, 0.05369, 0.1426, 0.291, 0.1426, 0.291, 0.0001095, 1.003, 0.7124, 0.9482, 0.7124, 0.7109, 0.7124, 0.7206, 0.7124, 0.8393, 0.7124, 0.8745, 0.7124, 0.7558, 0.7124, 0.7656, 0.7124, 0.5186, 0.8549, 0.5283, 0.8549, 0.7656, 0.8549, 0.7558, 0.8549, 0.2813, 0.1426, 0.1626, 0.1426, 0.1626, 0.285, 0.2813, 0.285, 0.2813, 0.4275, 0.1626, 0.4275, 0.1626, 0.5699, 0.2813, 0.5699, 0.7109, 0.9973, 0.4736, 0.9973, 0.4736, 0.8549, 0.7109, 0.8549, 0.2813, 0.7124, 0.1626, 0.7124, 0.1626, 0.8549, 0.2813, 0.8549, 0.7206, 0.5699, 0.4833, 0.5699, 0.4833, 0.4275, 0.7206, 0.4275, 0.5186, 0.4275, 0.5283, 0.4275, 0.5283, 0.5699, 0.5186, 0.5699, 0.8393, 0.4275, 0.8745, 0.4275, 0.7558, 0.4275, 0.7656, 0.4275, 1.003, 0.4275, 0.9482, 0.4275, 0.7109, 0.4275, 0.7206, 0.4275, 0.4833, 0.1426, 0.246, 0.1426, 0.246, 0.0001095, 0.4833, 0.0001095, 0.7206, 0.5699, 0.7109, 0.5699, 0.4736, 0.5699, 0.4833, 0.5699, 0.4833, 0.4275, 0.246, 0.4275, 0.246, 0.285, 0.4833, 0.285, 0.9482, 0.1426, 1.003, 0.1426, 1.003, 0.285, 0.9482, 0.285, 1.003, 0.285, 0.7656, 0.285, 0.7558, 0.285, 0.8745, 0.285, 0.8393, 0.285, 0.7206, 0.285, 0.7109, 0.285, 0.9482, 0.285, -0.0009701, 0.1426, 0.05369, 0.1426, 0.05369, 0.0001095, -0.0009701, 0.0001095, 0.7206, 0.4275, 0.4833, 0.4275, 0.4736, 0.4275, 0.7109, 0.4275, 0.1626, 0.1426, 0.1274, 0.1426, 0.1274, 0.285, 0.1626, 0.285, 0.7656, 0.285, 0.5283, 0.285, 0.5283, 0.4275, 0.7656, 0.4275, 0.5283, 0.7124, 0.5186, 0.7124, 0.2813, 0.7124, 0.291, 0.7124, 0.7558, 0.7124, 0.7656, 0.7124, 0.5283, 0.7124, 0.5186, 0.7124, 0.2363, 0.7124, -0.0009701, 0.7124, -0.0009701, 0.5699, 0.2363, 0.5699, 0.7109, 0.4275, 0.4736, 0.4275, 0.4736, 0.285, 0.7109, 0.285, 0.7656, 0.1426, 0.5283, 0.1426, 0.5186, 0.1426, 0.7558, 0.1426, 0.4736, 0.285, 0.2363, 0.285, 0.2363, 0.1426, 0.4736, 0.1426, 1.003, 0.7124, 0.7656, 0.7124, 0.7656, 0.8549, 1.003, 0.8549, 0.5186, 0.285, 0.5283, 0.285, 0.7656, 0.285, 0.7558, 0.285, 0.2363, 0.1426, -0.0009701, 0.1426, -0.0009701, 0.0001095, 0.2363, 0.0001095, 0.7656, 0.8549, 0.5283, 0.8549, 0.5283, 0.9973, 0.7656, 0.9973, 0.7558, 0.5699, 0.7656, 0.5699, 0.7656, 0.4275, 0.7558, 0.4275, 0.2363, 0.4275, -0.0009701, 0.4275, -0.0009701, 0.285, 0.2363, 0.285, 0.8745, 0.5699, 0.7558, 0.5699, 0.7558, 0.7124, 0.8745, 0.7124, 0.5283, 0.1426, 0.291, 0.1426, 0.291, 0.285, 0.5283, 0.285, 0.2813, 0.5699, 0.291, 0.5699, 0.291, 0.7124, 0.2813, 0.7124, 0.2363, 0.9973, -0.0009701, 0.9973, -0.0009701, 0.8549, 0.2363, 0.8549, 0.5186, 0.5699, 0.2813, 0.5699, 0.2813, 0.7124, 0.5186, 0.7124, 0.5283, 0.0001095, 0.5283, 0.1426, 0.7656, 0.1426, 0.7656, 0.0001095, 0.8745, 0.285, 0.7558, 0.285, 0.7558, 0.4275, 0.8745, 0.4275, 0.7206, 0.285, 0.4833, 0.285, 0.4833, 0.1426, 0.7206, 0.1426, 0.291, 0.5699, 0.05369, 0.5699, 0.05369, 0.7124, 0.291, 0.7124, 0.5186, 0.285, 0.2813, 0.285, 0.2813, 0.4275, 0.5186, 0.4275, 0.5186, 0.7124, 0.5283, 0.7124, 0.5283, 0.5699, 0.5186, 0.5699, 0.8745, 0.0001095, 0.7558, 0.0001095, 0.7558, 0.1426, 0.8745, 0.1426, 0.7558, 0.5699, 0.7656, 0.5699, 0.7656, 0.7124, 0.7558, 0.7124, 0.7558, 0.4275, 0.5186, 0.4275, 0.5186, 0.5699, 0.7558, 0.5699, 0.7558, 0.7124, 0.5186, 0.7124, 0.5186, 0.8549, 0.7558, 0.8549, 0.9482, 0.8549, 0.7109, 0.8549, 0.7109, 0.7124, 0.9482, 0.7124, 0.8745, 0.8549, 0.7558, 0.8549, 0.7558, 0.9973, 0.8745, 0.9973, 0.7558, 0.1426, 0.5186, 0.1426, 0.5186, 0.285, 0.7558, 0.285, 0.5186, 0.5699, 0.5283, 0.5699, 0.291, 0.5699, 0.2813, 0.5699, 0.291, 0.8549, 0.05369, 0.8549, 0.05369, 0.9973, 0.291, 0.9973, 0.291, 0.285, 0.05369, 0.285, 0.05369, 0.4275, 0.291, 0.4275, 1.003, 0.4275, 0.7656, 0.4275, 0.7656, 0.5699, 1.003, 0.5699, 0.7656, 0.5699, 0.5283, 0.5699, 0.5283, 0.7124, 0.7656, 0.7124, 0.7558, 0.8549, 0.7656, 0.8549, 0.7656, 0.9973, 0.7558, 0.9973, 0.2813, 0.5699, 0.291, 0.5699, 0.291, 0.4275, 0.2813, 0.4275, 0.7109, 0.1426, 0.4736, 0.1426, 0.4736, 0.0001095, 0.7109, 0.0001095, 0.7558, 0.285, 0.7656, 0.285, 0.7656, 0.4275, 0.7558, 0.4275, 0.5186, 0.9973, 0.5283, 0.9973, 0.5283, 0.8549, 0.5186, 0.8549, 0.9482, 0.5699, 0.7109, 0.5699, 0.7109, 0.4275, 0.9482, 0.4275, 0.9482, 0.285, 0.7109, 0.285, 0.7109, 0.1426, 0.9482, 0.1426, 0.5186, 0.4275, 0.5283, 0.4275, 0.5283, 0.285, 0.5186, 0.285, 0.2813, 0.8549, 0.291, 0.8549, 0.291, 0.9973, 0.2813, 0.9973, 0.2813, 0.285, 0.291, 0.285, 0.291, 0.4275, 0.2813, 0.4275, 0.7558, 0.285, 0.7656, 0.285, 0.7656, 0.1426, 0.7558, 0.1426, 0.4833, 0.8549, 0.7206, 0.8549, 0.7109, 0.8549, 0.4736, 0.8549, 0.2813, 0.1426, 0.291, 0.1426, 0.5283, 0.1426, 0.5186, 0.1426, 0.5186, 0.1426, 0.5283, 0.1426, 0.5283, 0.285, 0.5186, 0.285, 1.003, 0.1426, 0.7656, 0.1426, 0.7656, 0.285, 1.003, 0.285, 0.2813, 0.285, 0.291, 0.285, 0.291, 0.1426, 0.2813, 0.1426, 0.7558, 0.0001095, 0.7656, 0.0001095, 0.7656, 0.1426, 0.7558, 0.1426, 0.7558, 0.8549, 0.7656, 0.8549, 0.7656, 0.7124, 0.7558, 0.7124, 0.5186, 0.1426, 0.5283, 0.1426, 0.5283, 0.0001095, 0.5186, 0.0001095, 0.7656, 0.4275, 0.5283, 0.4275, 0.5186, 0.4275, 0.7558, 0.4275, 0.5186, 0.7124, 0.5283, 0.7124, 0.5283, 0.8549, 0.5186, 0.8549, 0.2813, 0.0001095, 0.291, 0.0001095, 0.291, 0.1426, 0.2813, 0.1426, 0.2813, 0.8549, 0.291, 0.8549, 0.291, 0.7124, 0.2813, 0.7124, 0.2813, 0.4275, 0.291, 0.4275, 0.5283, 0.4275, 0.5186, 0.4275, -0.0009701, 0.9973, 0.2363, 0.9973, 0.246, 0.9973, 0.4833, 0.9973, 0.4736, 0.9973, 0.7109, 0.9973, 0.7206, 0.9973, 0.8393, 0.9973, 0.8745, 0.9973, 0.7558, 0.9973, 0.7656, 0.9973, 0.5283, 0.9973, 0.5186, 0.9973, 0.2813, 0.9973, 0.291, 0.9973, 0.05369, 0.9973])
me_cube_004.use_remesh_fix_poles = True
me_cube_004.use_remesh_preserve_attributes = False
me_cube_004.use_mirror_vertex_groups = False
me_cube_004.update()
me_cube_005 = bpy.data.meshes.new('Cube.005')
me_cube_005.from_pydata([(3.0, -0.2572, 0.0), (3.0, -0.2572, 7.0), (-3.0, -0.2572, 1.0), (-3.0, -0.2572, 2.0), (-3.0, -0.2572, 3.0), (-3.0, -0.2572, 4.0), (-3.0, -0.2572, 5.0), (-3.0, -0.2572, 6.0), (3.0, -0.2572, 6.0), (3.0, -0.2572, 5.0), (3.0, -0.2572, 4.0), (3.0, -0.2572, 3.0), (3.0, -0.2572, 2.0), (3.0, -0.2572, 1.0), (-2.113, 2.184, 0.0), (0.0, 2.719, 0.0), (2.113, 2.184, 0.0), (2.113, 2.184, 7.0), (0.0, 2.719, 7.0), (-2.113, 2.184, 7.0), (2.113, 2.184, 1.0), (0.0, 2.719, 1.0), (-2.113, 2.184, 1.0), (2.113, 2.184, 2.0), (0.0, 2.719, 2.0), (-2.113, 2.184, 2.0), (2.113, 2.184, 3.0), (0.0, 2.719, 3.0), (-2.113, 2.184, 3.0), (2.113, 2.184, 4.0), (0.0, 2.719, 4.0), (-2.113, 2.184, 4.0), (2.113, 2.184, 5.0), (0.0, 2.719, 5.0), (-2.113, 2.184, 5.0), (2.113, 2.184, 6.0), (0.0, 2.719, 6.0), (-2.113, 2.184, 6.0), (-2.113, 2.042, 7.0), (-2.113, 2.042, 1.0), (-2.113, 2.042, 2.0), (-2.113, 2.042, 3.0), (-2.113, 2.042, 4.0), (-2.113, 2.042, 5.0), (-2.113, 2.042, 6.0), (-4.0, -0.399, 6.0), (-4.0, -0.399, 7.0), (-4.0, -0.399, 0.0), (-4.0, -0.399, 1.0), (-4.0, -0.399, 2.0), (-4.0, -0.399, 3.0), (-4.0, -0.399, 4.0), (-4.0, -0.399, 5.0), (4.0, -0.399, 6.0), (4.0, -0.399, 5.0), (4.0, -0.399, 4.0), (4.0, -0.399, 3.0), (4.0, -0.399, 2.0), (4.0, -0.399, 1.0), (-2.113, 2.042, 0.0), (0.0, 2.577, 0.0), (2.113, 2.042, 0.0), (2.113, 2.042, 7.0), (0.0, 2.577, 7.0), (2.113, 2.042, 1.0), (0.0, 2.577, 1.0), (2.113, 2.042, 2.0), (0.0, 2.577, 2.0), (2.113, 2.042, 3.0), (0.0, 2.577, 3.0), (2.113, 2.042, 4.0), (0.0, 2.577, 4.0), (2.113, 2.042, 5.0), (0.0, 2.577, 5.0), (2.113, 2.042, 6.0), (0.0, 2.577, 6.0), (3.585, 0.2572, 0.0), (3.585, 0.2572, 7.0), (-3.78, 0.2572, 1.0), (-3.78, 0.2572, 2.0), (-3.78, 0.2572, 3.0), (-3.78, 0.2572, 4.0), (-3.78, 0.2572, 5.0), (-3.78, 0.2572, 6.0), (3.585, 0.2572, 6.0), (3.585, 0.2572, 5.0), (3.585, 0.2572, 4.0), (3.585, 0.2572, 3.0), (3.585, 0.2572, 2.0), (3.585, 0.2572, 1.0), (-2.348, 2.564, 0.0), (0.0, 3.234, 0.0), (2.447, 2.564, 0.0), (2.447, 2.564, 7.0), (0.0, 3.234, 7.0), (-2.348, 2.564, 7.0), (2.447, 2.564, 1.0), (0.0, 3.234, 1.0), (-2.48, 2.564, 1.0), (2.447, 2.564, 2.0), (0.0, 3.234, 2.0), (-2.48, 2.564, 2.0), (2.447, 2.564, 3.0), (0.0, 3.234, 3.0), (-2.48, 2.564, 3.0), (2.447, 2.564, 4.0), (0.0, 3.234, 4.0), (-2.48, 2.564, 4.0), (2.447, 2.564, 5.0), (0.0, 3.234, 5.0), (-2.48, 2.564, 5.0), (2.447, 2.564, 6.0), (0.0, 3.234, 6.0), (-2.48, 2.564, 6.0), (-2.348, 2.705, 7.0), (-2.348, 2.705, 1.0), (-2.348, 2.705, 2.0), (-2.348, 2.705, 3.0), (-2.348, 2.705, 4.0), (-2.348, 2.705, 5.0), (-2.348, 2.705, 6.0), (-4.0, 0.399, 6.0), (-4.0, 0.399, 7.0), (-4.0, 0.399, 0.0), (-4.0, 0.399, 1.0), (-4.0, 0.399, 2.0), (-4.0, 0.399, 3.0), (-4.0, 0.399, 4.0), (-4.0, 0.399, 5.0), (4.0, 0.399, 6.0), (4.0, 0.399, 5.0), (4.0, 0.399, 4.0), (4.0, 0.399, 3.0), (4.0, 0.399, 2.0), (4.0, 0.399, 1.0), (-2.348, 2.705, 0.0), (0.0, 3.375, 0.0), (2.348, 2.705, 0.0), (2.348, 2.705, 7.0), (0.0, 3.375, 7.0), (2.348, 2.705, 1.0), (0.0, 3.375, 1.0), (2.348, 2.705, 2.0), (0.0, 3.375, 2.0), (2.348, 2.705, 3.0), (0.0, 3.375, 3.0), (2.348, 2.705, 4.0), (0.0, 3.375, 4.0), (2.348, 2.705, 5.0), (0.0, 3.375, 5.0), (2.348, 2.705, 6.0), (0.0, 3.375, 6.0)], [], [(151, 120, 113, 112), (56, 132, 131, 55), (33, 73, 43, 34), (22, 25, 3, 2), (28, 31, 5, 4), (24, 25, 40, 67), (34, 37, 7, 6), (0, 16, 61, 60, 15, 14, 59, 47, 123, 135, 90, 91, 136, 137, 92, 76), (80, 4, 5, 81), (10, 86, 85, 9), (27, 30, 71, 69), (42, 51, 127, 118), (24, 23, 66, 67), (41, 117, 126, 50), (4, 80, 104, 28), (143, 116, 101, 100), (12, 88, 87, 11), (112, 113, 95, 94), (149, 119, 120, 151), (32, 33, 73, 72), (75, 44, 43, 73), (145, 117, 118, 147), (49, 125, 116, 40), (28, 27, 69, 41), (3, 25, 101, 79), (52, 128, 127, 51), (29, 26, 68, 70), (10, 9, 32, 29), (18, 19, 37, 36), (31, 34, 43, 42), (33, 34, 31, 30), (6, 82, 110, 34), (12, 11, 26, 23), (5, 31, 107, 81), (30, 31, 42, 71), (35, 36, 33, 32), (33, 30, 71, 73), (0, 13, 20, 16), (29, 32, 72, 70), (8, 84, 77, 1), (49, 50, 126, 125), (8, 1, 17, 35), (90, 98, 97, 91), (146, 105, 106, 147), (71, 42, 41, 69), (72, 73, 71, 70), (35, 17, 62, 74), (31, 28, 41, 42), (22, 21, 65, 39), (23, 26, 68, 66), (18, 36, 75, 63), (20, 21, 65, 64), (27, 24, 67, 69), (37, 19, 38, 44), (25, 28, 41, 40), (23, 20, 64, 66), (122, 121, 45, 46), (36, 37, 44, 75), (21, 24, 67, 65), (0, 76, 89, 13), (2, 78, 98, 22), (54, 130, 129, 53), (25, 22, 39, 40), (16, 20, 64, 61), (39, 115, 124, 48), (35, 32, 72, 74), (21, 15, 60, 65), (33, 36, 75, 73), (14, 22, 39, 59), (37, 34, 43, 44), (82, 6, 7, 83), (123, 124, 115, 135), (52, 43, 119, 128), (112, 151, 150, 111), (98, 78, 79, 101), (104, 80, 81, 107), (62, 63, 75, 74), (110, 82, 83, 113), (29, 30, 27, 26), (103, 145, 147, 106), (44, 45, 121, 120), (21, 22, 14, 15), (29, 70, 71, 30), (27, 28, 25, 24), (58, 134, 133, 57), (7, 37, 113, 83), (48, 124, 123, 47), (26, 27, 69, 68), (78, 2, 3, 79), (142, 143, 145, 144), (149, 109, 110, 119), (108, 148, 149, 109), (43, 52, 51, 42), (68, 69, 67, 66), (140, 141, 97, 96), (67, 40, 39, 65), (130, 148, 150, 129), (100, 143, 142, 99), (39, 48, 47, 59), (150, 151, 139, 138), (105, 146, 144, 102), (41, 50, 49, 40), (86, 105, 108, 85), (141, 115, 116, 143), (107, 118, 119, 110), (38, 46, 45, 44), (106, 107, 110, 109), (136, 141, 140, 137), (88, 99, 102, 87), (23, 24, 21, 20), (118, 127, 128, 119), (100, 101, 104, 103), (109, 149, 147, 106), (76, 92, 96, 89), (105, 146, 148, 108), (102, 103, 106, 105), (108, 109, 112, 111), (53, 74, 72, 54), (84, 111, 93, 77), (96, 97, 100, 99), (106, 147, 118, 107), (120, 121, 122, 114), (116, 125, 126, 117), (132, 144, 146, 131), (146, 147, 149, 148), (111, 150, 138, 93), (107, 118, 117, 104), (64, 65, 60, 61), (99, 142, 144, 102), (94, 139, 151, 112), (55, 70, 68, 56), (57, 66, 64, 58), (103, 145, 143, 100), (113, 120, 114, 95), (101, 116, 117, 104), (99, 142, 140, 96), (36, 35, 74, 75), (98, 115, 141, 97), (97, 141, 143, 100), (134, 140, 142, 133), (101, 116, 115, 98), (92, 137, 140, 96), (111, 150, 148, 108), (97, 141, 136, 91), (144, 145, 103, 102), (109, 149, 151, 112), (90, 135, 115, 98), (113, 120, 119, 110), (104, 117, 145, 103), (46, 38, 19, 18, 63, 62, 17, 1, 77, 93, 138, 139, 94, 95, 114, 122), (35, 111, 84, 8), (72, 148, 130, 54), (29, 105, 86, 10), (68, 144, 132, 56), (23, 99, 88, 12), (64, 140, 134, 58), (20, 13, 89, 96), (66, 57, 133, 142), (26, 11, 87, 102), (70, 55, 131, 146), (32, 9, 85, 108), (74, 53, 129, 150)])
_uv = me_cube_005.uv_layers.new(name='UVMap')
_uv.uv.foreach_set('vector', [0.5283, 0.8549, 0.291, 0.8549, 0.2813, 0.8549, 0.5186, 0.8549, 0.9482, 0.4275, 1.003, 0.4275, 1.003, 0.5699, 0.9482, 0.5699, 0.4833, 0.7124, 0.4736, 0.7124, 0.2363, 0.7124, 0.246, 0.7124, 0.246, 0.1426, 0.246, 0.285, 0.1274, 0.285, 0.1274, 0.1426, 0.246, 0.4275, 0.246, 0.5699, 0.1274, 0.5699, 0.1274, 0.4275, 0.4833, 0.285, 0.246, 0.285, 0.2363, 0.285, 0.4736, 0.285, 0.246, 0.7124, 0.246, 0.8549, 0.1274, 0.8549, 0.1274, 0.7124, 0.8393, 0.0001095, 0.7206, 0.0001095, 0.7109, 0.0001095, 0.4736, 0.0001095, 0.4833, 0.0001095, 0.246, 0.0001095, 0.2363, 0.0001095, -0.0009701, 0.0001095, 0.05369, 0.0001095, 0.291, 0.0001095, 0.2813, 0.0001095, 0.5186, 0.0001095, 0.5283, 0.0001095, 0.7656, 0.0001095, 0.7558, 0.0001095, 0.8745, 0.0001095, 0.1626, 0.4275, 0.1274, 0.4275, 0.1274, 0.5699, 0.1626, 0.5699, 0.8393, 0.5699, 0.8745, 0.5699, 0.8745, 0.7124, 0.8393, 0.7124, 0.4833, 0.4275, 0.4833, 0.5699, 0.4736, 0.5699, 0.4736, 0.4275, 0.2363, 0.5699, -0.0009701, 0.5699, 0.05369, 0.5699, 0.291, 0.5699, 0.4833, 0.285, 0.7206, 0.285, 0.7109, 0.285, 0.4736, 0.285, 0.2363, 0.4275, 0.291, 0.4275, 0.05369, 0.4275, -0.0009701, 0.4275, 0.1274, 0.4275, 0.1626, 0.4275, 0.2813, 0.4275, 0.246, 0.4275, 0.5283, 0.285, 0.291, 0.285, 0.2813, 0.285, 0.5186, 0.285, 0.8393, 0.285, 0.8745, 0.285, 0.8745, 0.4275, 0.8393, 0.4275, 0.5186, 0.8549, 0.2813, 0.8549, 0.2813, 0.9973, 0.5186, 0.9973, 0.5283, 0.7124, 0.291, 0.7124, 0.291, 0.8549, 0.5283, 0.8549, 0.7206, 0.7124, 0.4833, 0.7124, 0.4736, 0.7124, 0.7109, 0.7124, 0.4736, 0.8549, 0.2363, 0.8549, 0.2363, 0.7124, 0.4736, 0.7124, 0.5283, 0.4275, 0.291, 0.4275, 0.291, 0.5699, 0.5283, 0.5699, -0.0009701, 0.285, 0.05369, 0.285, 0.291, 0.285, 0.2363, 0.285, 0.246, 0.4275, 0.4833, 0.4275, 0.4736, 0.4275, 0.2363, 0.4275, 0.1274, 0.285, 0.246, 0.285, 0.2813, 0.285, 0.1626, 0.285, -0.0009701, 0.7124, 0.05369, 0.7124, 0.05369, 0.5699, -0.0009701, 0.5699, 0.7206, 0.5699, 0.7206, 0.4275, 0.7109, 0.4275, 0.7109, 0.5699, 0.8393, 0.5699, 0.8393, 0.7124, 0.7206, 0.7124, 0.7206, 0.5699, 0.4833, 0.9973, 0.246, 0.9973, 0.246, 0.8549, 0.4833, 0.8549, 0.246, 0.5699, 0.246, 0.7124, 0.2363, 0.7124, 0.2363, 0.5699, 0.4833, 0.7124, 0.246, 0.7124, 0.246, 0.5699, 0.4833, 0.5699, 0.1274, 0.7124, 0.1626, 0.7124, 0.2813, 0.7124, 0.246, 0.7124, 0.8393, 0.285, 0.8393, 0.4275, 0.7206, 0.4275, 0.7206, 0.285, 0.1274, 0.5699, 0.246, 0.5699, 0.2813, 0.5699, 0.1626, 0.5699, 0.4833, 0.5699, 0.246, 0.5699, 0.2363, 0.5699, 0.4736, 0.5699, 0.7206, 0.8549, 0.4833, 0.8549, 0.4833, 0.7124, 0.7206, 0.7124, 0.4833, 0.7124, 0.4833, 0.5699, 0.4736, 0.5699, 0.4736, 0.7124, 0.8393, 0.0001095, 0.8393, 0.1426, 0.7206, 0.1426, 0.7206, 0.0001095, 0.7206, 0.5699, 0.7206, 0.7124, 0.7109, 0.7124, 0.7109, 0.5699, 0.8393, 0.8549, 0.8745, 0.8549, 0.8745, 0.9973, 0.8393, 0.9973, -0.0009701, 0.285, -0.0009701, 0.4275, 0.05369, 0.4275, 0.05369, 0.285, 0.8393, 0.8549, 0.8393, 0.9973, 0.7206, 0.9973, 0.7206, 0.8549, 0.2813, 0.0001095, 0.2813, 0.1426, 0.5186, 0.1426, 0.5186, 0.0001095, 0.7656, 0.5699, 0.7558, 0.5699, 0.5186, 0.5699, 0.5283, 0.5699, 0.4736, 0.5699, 0.2363, 0.5699, 0.2363, 0.4275, 0.4736, 0.4275, 0.7109, 0.7124, 0.4736, 0.7124, 0.4736, 0.5699, 0.7109, 0.5699, 0.7206, 0.8549, 0.7206, 0.9973, 0.7109, 0.9973, 0.7109, 0.8549, 0.246, 0.5699, 0.246, 0.4275, 0.2363, 0.4275, 0.2363, 0.5699, 0.246, 0.1426, 0.4833, 0.1426, 0.4736, 0.1426, 0.2363, 0.1426, 0.7206, 0.285, 0.7206, 0.4275, 0.7109, 0.4275, 0.7109, 0.285, 0.4833, 0.9973, 0.4833, 0.8549, 0.4736, 0.8549, 0.4736, 0.9973, 0.7206, 0.1426, 0.4833, 0.1426, 0.4736, 0.1426, 0.7109, 0.1426, 0.4833, 0.4275, 0.4833, 0.285, 0.4736, 0.285, 0.4736, 0.4275, 0.246, 0.8549, 0.246, 0.9973, 0.2363, 0.9973, 0.2363, 0.8549, 0.246, 0.285, 0.246, 0.4275, 0.2363, 0.4275, 0.2363, 0.285, 0.7206, 0.285, 0.7206, 0.1426, 0.7109, 0.1426, 0.7109, 0.285, 0.05369, 0.9973, 0.05369, 0.8549, -0.0009701, 0.8549, -0.0009701, 0.9973, 0.4833, 0.8549, 0.246, 0.8549, 0.2363, 0.8549, 0.4736, 0.8549, 0.4833, 0.1426, 0.4833, 0.285, 0.4736, 0.285, 0.4736, 0.1426, 0.8393, 0.0001095, 0.8745, 0.0001095, 0.8745, 0.1426, 0.8393, 0.1426, 0.1274, 0.1426, 0.1626, 0.1426, 0.2813, 0.1426, 0.246, 0.1426, 0.9482, 0.7124, 1.003, 0.7124, 1.003, 0.8549, 0.9482, 0.8549, 0.246, 0.285, 0.246, 0.1426, 0.2363, 0.1426, 0.2363, 0.285, 0.7206, 0.0001095, 0.7206, 0.1426, 0.7109, 0.1426, 0.7109, 0.0001095, 0.2363, 0.1426, 0.291, 0.1426, 0.05369, 0.1426, -0.0009701, 0.1426, 0.7206, 0.8549, 0.7206, 0.7124, 0.7109, 0.7124, 0.7109, 0.8549, 0.4833, 0.1426, 0.4833, 0.0001095, 0.4736, 0.0001095, 0.4736, 0.1426, 0.4833, 0.7124, 0.4833, 0.8549, 0.4736, 0.8549, 0.4736, 0.7124, 0.246, 0.0001095, 0.246, 0.1426, 0.2363, 0.1426, 0.2363, 0.0001095, 0.246, 0.8549, 0.246, 0.7124, 0.2363, 0.7124, 0.2363, 0.8549, 0.1626, 0.7124, 0.1274, 0.7124, 0.1274, 0.8549, 0.1626, 0.8549, 0.05369, 0.0001095, 0.05369, 0.1426, 0.291, 0.1426, 0.291, 0.0001095, -0.0009701, 0.7124, 0.2363, 0.7124, 0.291, 0.7124, 0.05369, 0.7124, 0.5186, 0.8549, 0.5283, 0.8549, 0.7656, 0.8549, 0.7558, 0.8549, 0.2813, 0.1426, 0.1626, 0.1426, 0.1626, 0.285, 0.2813, 0.285, 0.2813, 0.4275, 0.1626, 0.4275, 0.1626, 0.5699, 0.2813, 0.5699, 0.7109, 0.9973, 0.4736, 0.9973, 0.4736, 0.8549, 0.7109, 0.8549, 0.2813, 0.7124, 0.1626, 0.7124, 0.1626, 0.8549, 0.2813, 0.8549, 0.7206, 0.5699, 0.4833, 0.5699, 0.4833, 0.4275, 0.7206, 0.4275, 0.5186, 0.4275, 0.5283, 0.4275, 0.5283, 0.5699, 0.5186, 0.5699, 0.2363, 0.8549, -0.0009701, 0.8549, 0.05369, 0.8549, 0.291, 0.8549, 0.4833, 0.1426, 0.246, 0.1426, 0.246, 0.0001095, 0.4833, 0.0001095, 0.7206, 0.5699, 0.7109, 0.5699, 0.4736, 0.5699, 0.4833, 0.5699, 0.4833, 0.4275, 0.246, 0.4275, 0.246, 0.285, 0.4833, 0.285, 0.9482, 0.1426, 1.003, 0.1426, 1.003, 0.285, 0.9482, 0.285, 0.1274, 0.8549, 0.246, 0.8549, 0.2813, 0.8549, 0.1626, 0.8549, -0.0009701, 0.1426, 0.05369, 0.1426, 0.05369, 0.0001095, -0.0009701, 0.0001095, 0.7206, 0.4275, 0.4833, 0.4275, 0.4736, 0.4275, 0.7109, 0.4275, 0.1626, 0.1426, 0.1274, 0.1426, 0.1274, 0.285, 0.1626, 0.285, 0.7656, 0.285, 0.5283, 0.285, 0.5283, 0.4275, 0.7656, 0.4275, 0.5283, 0.7124, 0.5186, 0.7124, 0.2813, 0.7124, 0.291, 0.7124, 0.7558, 0.7124, 0.7656, 0.7124, 0.5283, 0.7124, 0.5186, 0.7124, 0.2363, 0.7124, -0.0009701, 0.7124, -0.0009701, 0.5699, 0.2363, 0.5699, 0.7109, 0.4275, 0.4736, 0.4275, 0.4736, 0.285, 0.7109, 0.285, 0.7656, 0.1426, 0.5283, 0.1426, 0.5186, 0.1426, 0.7558, 0.1426, 0.4736, 0.285, 0.2363, 0.285, 0.2363, 0.1426, 0.4736, 0.1426, 1.003, 0.7124, 0.7656, 0.7124, 0.7656, 0.8549, 1.003, 0.8549, 0.5186, 0.285, 0.5283, 0.285, 0.7656, 0.285, 0.7558, 0.285, 0.2363, 0.1426, -0.0009701, 0.1426, -0.0009701, 0.0001095, 0.2363, 0.0001095, 0.7656, 0.8549, 0.5283, 0.8549, 0.5283, 0.9973, 0.7656, 0.9973, 0.7558, 0.5699, 0.7656, 0.5699, 0.7656, 0.4275, 0.7558, 0.4275, 0.2363, 0.4275, -0.0009701, 0.4275, -0.0009701, 0.285, 0.2363, 0.285, 0.8745, 0.5699, 0.7558, 0.5699, 0.7558, 0.7124, 0.8745, 0.7124, 0.5283, 0.1426, 0.291, 0.1426, 0.291, 0.285, 0.5283, 0.285, 0.2813, 0.5699, 0.291, 0.5699, 0.291, 0.7124, 0.2813, 0.7124, 0.2363, 0.9973, -0.0009701, 0.9973, -0.0009701, 0.8549, 0.2363, 0.8549, 0.5186, 0.5699, 0.2813, 0.5699, 0.2813, 0.7124, 0.5186, 0.7124, 0.5283, 0.0001095, 0.5283, 0.1426, 0.7656, 0.1426, 0.7656, 0.0001095, 0.8745, 0.285, 0.7558, 0.285, 0.7558, 0.4275, 0.8745, 0.4275, 0.7206, 0.285, 0.4833, 0.285, 0.4833, 0.1426, 0.7206, 0.1426, 0.291, 0.5699, 0.05369, 0.5699, 0.05369, 0.7124, 0.291, 0.7124, 0.5186, 0.285, 0.2813, 0.285, 0.2813, 0.4275, 0.5186, 0.4275, 0.5186, 0.7124, 0.5283, 0.7124, 0.5283, 0.5699, 0.5186, 0.5699, 0.8745, 0.0001095, 0.7558, 0.0001095, 0.7558, 0.1426, 0.8745, 0.1426, 0.7558, 0.5699, 0.7656, 0.5699, 0.7656, 0.7124, 0.7558, 0.7124, 0.7558, 0.4275, 0.5186, 0.4275, 0.5186, 0.5699, 0.7558, 0.5699, 0.7558, 0.7124, 0.5186, 0.7124, 0.5186, 0.8549, 0.7558, 0.8549, 0.9482, 0.8549, 0.7109, 0.8549, 0.7109, 0.7124, 0.9482, 0.7124, 0.8745, 0.8549, 0.7558, 0.8549, 0.7558, 0.9973, 0.8745, 0.9973, 0.7558, 0.1426, 0.5186, 0.1426, 0.5186, 0.285, 0.7558, 0.285, 0.5186, 0.5699, 0.5283, 0.5699, 0.291, 0.5699, 0.2813, 0.5699, 0.291, 0.8549, 0.05369, 0.8549, 0.05369, 0.9973, 0.291, 0.9973, 0.291, 0.285, 0.05369, 0.285, 0.05369, 0.4275, 0.291, 0.4275, 1.003, 0.4275, 0.7656, 0.4275, 0.7656, 0.5699, 1.003, 0.5699, 0.7656, 0.5699, 0.5283, 0.5699, 0.5283, 0.7124, 0.7656, 0.7124, 0.7558, 0.8549, 0.7656, 0.8549, 0.7656, 0.9973, 0.7558, 0.9973, 0.2813, 0.5699, 0.291, 0.5699, 0.291, 0.4275, 0.2813, 0.4275, 0.7109, 0.1426, 0.4736, 0.1426, 0.4736, 0.0001095, 0.7109, 0.0001095, 0.7558, 0.285, 0.7656, 0.285, 0.7656, 0.4275, 0.7558, 0.4275, 0.5186, 0.9973, 0.5283, 0.9973, 0.5283, 0.8549, 0.5186, 0.8549, 0.9482, 0.5699, 0.7109, 0.5699, 0.7109, 0.4275, 0.9482, 0.4275, 0.9482, 0.285, 0.7109, 0.285, 0.7109, 0.1426, 0.9482, 0.1426, 0.5186, 0.4275, 0.5283, 0.4275, 0.5283, 0.285, 0.5186, 0.285, 0.2813, 0.8549, 0.291, 0.8549, 0.291, 0.9973, 0.2813, 0.9973, 0.2813, 0.285, 0.291, 0.285, 0.291, 0.4275, 0.2813, 0.4275, 0.7558, 0.285, 0.7656, 0.285, 0.7656, 0.1426, 0.7558, 0.1426, 0.4833, 0.8549, 0.7206, 0.8549, 0.7109, 0.8549, 0.4736, 0.8549, 0.2813, 0.1426, 0.291, 0.1426, 0.5283, 0.1426, 0.5186, 0.1426, 0.5186, 0.1426, 0.5283, 0.1426, 0.5283, 0.285, 0.5186, 0.285, 1.003, 0.1426, 0.7656, 0.1426, 0.7656, 0.285, 1.003, 0.285, 0.2813, 0.285, 0.291, 0.285, 0.291, 0.1426, 0.2813, 0.1426, 0.7558, 0.0001095, 0.7656, 0.0001095, 0.7656, 0.1426, 0.7558, 0.1426, 0.7558, 0.8549, 0.7656, 0.8549, 0.7656, 0.7124, 0.7558, 0.7124, 0.5186, 0.1426, 0.5283, 0.1426, 0.5283, 0.0001095, 0.5186, 0.0001095, 0.7656, 0.4275, 0.5283, 0.4275, 0.5186, 0.4275, 0.7558, 0.4275, 0.5186, 0.7124, 0.5283, 0.7124, 0.5283, 0.8549, 0.5186, 0.8549, 0.2813, 0.0001095, 0.291, 0.0001095, 0.291, 0.1426, 0.2813, 0.1426, 0.2813, 0.8549, 0.291, 0.8549, 0.291, 0.7124, 0.2813, 0.7124, 0.2813, 0.4275, 0.291, 0.4275, 0.5283, 0.4275, 0.5186, 0.4275, -0.0009701, 0.9973, 0.2363, 0.9973, 0.246, 0.9973, 0.4833, 0.9973, 0.4736, 0.9973, 0.7109, 0.9973, 0.7206, 0.9973, 0.8393, 0.9973, 0.8745, 0.9973, 0.7558, 0.9973, 0.7656, 0.9973, 0.5283, 0.9973, 0.5186, 0.9973, 0.2813, 0.9973, 0.291, 0.9973, 0.05369, 0.9973, 0.7206, 0.8549, 0.7558, 0.8549, 0.8745, 0.8549, 0.8393, 0.8549, 0.7109, 0.7124, 0.7656, 0.7124, 1.003, 0.7124, 0.9482, 0.7124, 0.7206, 0.5699, 0.7558, 0.5699, 0.8745, 0.5699, 0.8393, 0.5699, 0.7109, 0.4275, 0.7656, 0.4275, 1.003, 0.4275, 0.9482, 0.4275, 0.7206, 0.285, 0.7558, 0.285, 0.8745, 0.285, 0.8393, 0.285, 0.7109, 0.1426, 0.7656, 0.1426, 1.003, 0.1426, 0.9482, 0.1426, 0.7206, 0.1426, 0.8393, 0.1426, 0.8745, 0.1426, 0.7558, 0.1426, 0.7109, 0.285, 0.9482, 0.285, 1.003, 0.285, 0.7656, 0.285, 0.7206, 0.4275, 0.8393, 0.4275, 0.8745, 0.4275, 0.7558, 0.4275, 0.7109, 0.5699, 0.9482, 0.5699, 1.003, 0.5699, 0.7656, 0.5699, 0.7206, 0.7124, 0.8393, 0.7124, 0.8745, 0.7124, 0.7558, 0.7124, 0.7109, 0.8549, 0.9482, 0.8549, 1.003, 0.8549, 0.7656, 0.8549])
me_cube_005.use_remesh_fix_poles = True
me_cube_005.use_remesh_preserve_attributes = False
me_cube_005.use_mirror_z = True
me_cube_005.use_mirror_vertex_groups = False
me_cube_005.update()

# ---- objects
ob_cube = bpy.data.objects.new('Cube', me_cube)
ob_cube_001 = bpy.data.objects.new('Cube.001', me_cube_001)
ob_tilesfloor = bpy.data.objects.new('TilesFloor', me_cube_003)
ob_wall = bpy.data.objects.new('Wall', me_cube_004)
ob_wall2 = bpy.data.objects.new('Wall2', me_cube_005)

# ---- transforms, parenting, visibility, modifiers, constraints
ob_cube.location = (0.0, 0.0, 0.0)
ob_cube.lock_rotations_4d = False
ob_cube.empty_display_type = 'ARROWS'
ob_cube.lineart.crease_threshold = 0.0
ob_cube_001.location = (0.0, 0.0, 0.0)
ob_cube_001.lock_rotations_4d = False
ob_cube_001.empty_display_type = 'ARROWS'
ob_cube_001.lineart.crease_threshold = 0.0
ob_tilesfloor.location = (0.0, 0.0, 0.0)
ob_tilesfloor.lineart.crease_threshold = 0.0
ob_wall.location = (0.0, 0.0, 0.0)
ob_wall.lineart.crease_threshold = 0.0
ob_wall2.location = (0.0, 0.0, 0.0)
ob_wall2.lineart.crease_threshold = 0.0
ob_wall2.use_mesh_mirror_z = True

# ---- collection membership
col_collection.objects.link(ob_cube)
col_collection.objects.link(ob_cube_001)
col_collection.objects.link(ob_tilesfloor)
col_collection.objects.link(ob_wall)
col_collection.objects.link(ob_wall2)

# ---- scene / render settings (as saved in the file)
scene.frame_start = 1; scene.frame_end = 250; scene.frame_set(1)
scene.render.engine = 'BLENDER_EEVEE_NEXT'
scene.cycles.use_denoising = False
scene.cycles.samples = 128
scene.cycles.sampling_pattern = 'TABULATED_SOBOL'
scene.cycles.use_adaptive_sampling = False
scene.cycles.use_light_tree = False
scene.view_settings.view_transform = 'Filmic'
bpy.context.view_layer.update()

# ---- added for rendering (the .blend has no active camera and no usable light): camera, sun
cam_auto = bpy.data.cameras.new('AutoCamera')
cam_auto.lens = 50.0
cam_auto.sensor_width = 36.0
cam_auto.clip_end = 1000.0
ob_auto_camera = bpy.data.objects.new('AutoCamera', cam_auto)
scene.collection.objects.link(ob_auto_camera)
ob_auto_camera.location = (11.5071, -13.6208, 12.6689)
ob_auto_camera.rotation_euler = (1.09748, -7.21219e-08, 0.694738)
scene.camera = ob_auto_camera
light_auto_sun = bpy.data.lights.new('AutoSun', 'SUN')
light_auto_sun.energy = 3.0
light_auto_sun.angle = 0.0523599
ob_auto_sun = bpy.data.objects.new('AutoSun', light_auto_sun)
scene.collection.objects.link(ob_auto_sun)
ob_auto_sun.rotation_euler = (0.872665, 0.174533, 0.523599)
bpy.context.view_layer.update()
